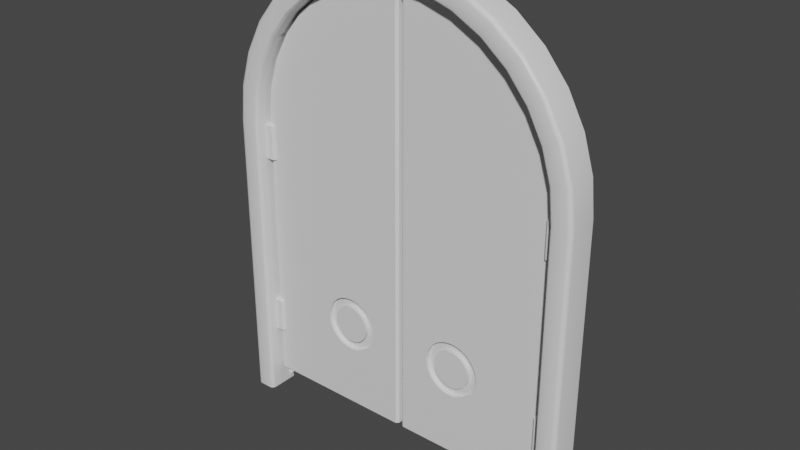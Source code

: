 # Source: TOWERDOOR-3.blend  (saved by Blender 3.4.6; exported with 4.5.12 LTS)
import bpy
from mathutils import Matrix  # noqa: F401  (used for matrix-valued properties, if any)

bpy.ops.wm.read_factory_settings(use_empty=True)
scene = bpy.context.scene
scene.name = 'Scene'

# ---- collections
col_collection = bpy.data.collections.new('Collection'); scene.collection.children.link(col_collection)

# ---- materials (node trees are filled in below, after node groups)
mat_main = bpy.data.materials.new('main')
mat_main.use_transparent_shadow = False
mat_seconddary = bpy.data.materials.new('seconddary')
mat_seconddary.use_transparent_shadow = False
mat_3rd = bpy.data.materials.new('3rd')
mat_3rd.use_transparent_shadow = False

# ---- node groups
ng_auto_smooth = bpy.data.node_groups.new('Auto Smooth', 'GeometryNodeTree')
_s = ng_auto_smooth.interface.new_socket(name='Geometry', in_out='OUTPUT', socket_type='NodeSocketGeometry')
_s = ng_auto_smooth.interface.new_socket(name='Geometry', in_out='INPUT', socket_type='NodeSocketGeometry')
_s = ng_auto_smooth.interface.new_socket(name='Angle', in_out='INPUT', socket_type='NodeSocketFloat')
_s.subtype = 'ANGLE'
_s.min_value = 0.0
_s.max_value = 3.142
ng_auto_smooth.is_modifier = True
_N = ng_auto_smooth.nodes; _L = ng_auto_smooth.links
n0 = _N.new('NodeGroupOutput'); n0.name = 'Group Output'; n0.location = (480, -100)
n1 = _N.new('NodeGroupInput'); n1.name = 'Group Input'; n1.location = (-420, -300)
n2 = _N.new('NodeGroupInput'); n2.name = 'Group Input.001'; n2.location = (-60, -100)
n3 = _N.new('GeometryNodeSetShadeSmooth'); n3.name = 'Set Shade Smooth'; n3.location = (120, -100)
n3.domain = 'EDGE'
n4 = _N.new('GeometryNodeSetShadeSmooth'); n4.name = 'Set Shade Smooth.001'; n4.location = (300, -100)
n5 = _N.new('GeometryNodeInputMeshEdgeAngle'); n5.name = 'Edge Angle'; n5.location = (-420, -220)
n6 = _N.new('GeometryNodeInputEdgeSmooth'); n6.name = 'Is Edge Smooth'; n6.location = (-60, -160)
n7 = _N.new('GeometryNodeInputShadeSmooth'); n7.name = 'Is Face Smooth'; n7.location = (-240, -340)
n8 = _N.new('FunctionNodeBooleanMath'); n8.name = 'Boolean Math'; n8.location = (-60, -220)
n9 = _N.new('FunctionNodeCompare'); n9.name = 'Compare'; n9.location = (-240, -180)
n9.operation = 'LESS_EQUAL'
_L.new(n5.outputs[0], n9.inputs[0])
_L.new(n4.outputs[0], n0.inputs[0])
_L.new(n1.outputs[1], n9.inputs[1])
_L.new(n9.outputs[0], n8.inputs[0])
_L.new(n7.outputs[0], n8.inputs[1])
_L.new(n2.outputs[0], n3.inputs[0])
_L.new(n6.outputs[0], n3.inputs[1])
_L.new(n3.outputs[0], n4.inputs[0])
_L.new(n8.outputs[0], n3.inputs[2])
n0.is_active_output = True

# ---- material node trees
mat_main.use_nodes = True; mat_main.node_tree.nodes.clear()
_N = mat_main.node_tree.nodes; _L = mat_main.node_tree.links
n0 = _N.new('ShaderNodeBsdfPrincipled'); n0.name = 'Principled BSDF'; n0.location = (10, 300)
n0.distribution = 'GGX'
n0.subsurface_method = 'RANDOM_WALK_SKIN'
n0.inputs[3].default_value = 1.45
n0.inputs[27].default_value = (0.0, 0.0, 0.0, 1.0)
n0.inputs[28].default_value = 1.0
n1 = _N.new('ShaderNodeOutputMaterial'); n1.name = 'Material Output'; n1.location = (300, 300)
_L.new(n0.outputs[0], n1.inputs[0])
n1.is_active_output = True
mat_seconddary.use_nodes = True; mat_seconddary.node_tree.nodes.clear()
_N = mat_seconddary.node_tree.nodes; _L = mat_seconddary.node_tree.links
n0 = _N.new('ShaderNodeBsdfPrincipled'); n0.name = 'Principled BSDF'; n0.location = (10, 300)
n0.distribution = 'GGX'
n0.subsurface_method = 'RANDOM_WALK_SKIN'
n0.inputs[3].default_value = 1.45
n0.inputs[27].default_value = (0.0, 0.0, 0.0, 1.0)
n0.inputs[28].default_value = 1.0
n1 = _N.new('ShaderNodeOutputMaterial'); n1.name = 'Material Output'; n1.location = (300, 300)
_L.new(n0.outputs[0], n1.inputs[0])
n1.is_active_output = True
mat_3rd.use_nodes = True; mat_3rd.node_tree.nodes.clear()
_N = mat_3rd.node_tree.nodes; _L = mat_3rd.node_tree.links
n0 = _N.new('ShaderNodeBsdfPrincipled'); n0.name = 'Principled BSDF'; n0.location = (10, 300)
n0.distribution = 'GGX'
n0.subsurface_method = 'RANDOM_WALK_SKIN'
n0.inputs[3].default_value = 1.45
n0.inputs[27].default_value = (0.0, 0.0, 0.0, 1.0)
n0.inputs[28].default_value = 1.0
n1 = _N.new('ShaderNodeOutputMaterial'); n1.name = 'Material Output'; n1.location = (300, 300)
_L.new(n0.outputs[0], n1.inputs[0])
n1.is_active_output = True

# ---- world
world_world = bpy.data.worlds.new('World'); scene.world = world_world
world_world.use_nodes = True; world_world.node_tree.nodes.clear()
_N = world_world.node_tree.nodes; _L = world_world.node_tree.links
n0 = _N.new('ShaderNodeOutputWorld'); n0.name = 'World Output'; n0.location = (300, 300)
n1 = _N.new('ShaderNodeBackground'); n1.name = 'Background'; n1.location = (10, 300)
n1.inputs[0].default_value = (0.05088, 0.05088, 0.05088, 1.0)
_L.new(n1.outputs[0], n0.inputs[0])
n0.is_active_output = True
world_world.color = (0.05088, 0.05088, 0.05088)
world_world.use_sun_shadow = False
world_world.sun_shadow_jitter_overblur = 0.0

# ---- meshes
me_cylinder_003 = bpy.data.meshes.new('Cylinder.003')
me_cylinder_003.from_pydata([(-0.7635, 0.03984, 1.325), (-0.01301, 0.03984, 2.089), (-0.8462, 0.03984, 1.493), (-0.8628, 0.03984, 1.325), (-0.7971, 0.03984, 1.655), (-0.7174, 0.03984, 1.804), (-0.6101, 0.03984, 1.935), (-0.4794, 0.03984, 2.043), (-0.3302, 0.03984, 2.122), (-0.8628, 0.03984, -0.09058), (-0.1683, 0.03984, 2.171), (-0.01301, 0.03984, 2.188), (-0.7488, 0.03984, 1.474), (-0.7054, 0.03984, 1.617), (-0.6348, 0.03984, 1.749), (-0.5399, 0.03984, 1.865), (-0.4242, 0.03984, 1.96), (-0.2922, 0.03984, 2.031), (-0.764, 0.03984, -0.09046), (-0.149, 0.03984, 2.074), (-0.7837, -0.1078, 1.325), (-0.7635, -0.08762, 1.325), (-0.7736, -0.1051, 1.325), (-0.7662, -0.09769, 1.325), (-0.01301, -0.1078, 2.109), (-0.01301, -0.08762, 2.089), (-0.01301, -0.1051, 2.099), (-0.01301, -0.09769, 2.091), (-0.8264, -0.1078, 1.49), (-0.8462, -0.08762, 1.493), (-0.8363, -0.1051, 1.491), (-0.8436, -0.09769, 1.493), (-0.8426, -0.1078, 1.325), (-0.8628, -0.08762, 1.325), (-0.8527, -0.1051, 1.325), (-0.8601, -0.09769, 1.325), (-0.7784, -0.1078, 1.648), (-0.7971, -0.08762, 1.655), (-0.7878, -0.1051, 1.651), (-0.7946, -0.09769, 1.654), (-0.7174, -0.08762, 1.804), (-0.7006, -0.1078, 1.793), (-0.7152, -0.09769, 1.803), (-0.709, -0.1051, 1.799), (-0.5958, -0.1078, 1.921), (-0.6101, -0.08762, 1.935), (-0.603, -0.1051, 1.928), (-0.6082, -0.09769, 1.933), (-0.4681, -0.1078, 2.026), (-0.4794, -0.08762, 2.043), (-0.4737, -0.1051, 2.034), (-0.4779, -0.09769, 2.04), (-0.3224, -0.1078, 2.104), (-0.3302, -0.08762, 2.122), (-0.3263, -0.1051, 2.113), (-0.3292, -0.09769, 2.12), (-0.8426, -0.1078, -0.09046), (-0.8628, -0.08762, -0.09047), (-0.8527, -0.1051, -0.09046), (-0.8601, -0.09769, -0.09046), (-0.1644, -0.1078, 2.152), (-0.1683, -0.08762, 2.171), (-0.1664, -0.1051, 2.161), (-0.1678, -0.09769, 2.169), (-0.01301, -0.08762, 2.188), (-0.01301, -0.1078, 2.168), (-0.01301, -0.09769, 2.185), (-0.01301, -0.1051, 2.178), (-0.7488, -0.08762, 1.474), (-0.7687, -0.1078, 1.478), (-0.7515, -0.09769, 1.475), (-0.7588, -0.1051, 1.476), (-0.7054, -0.08762, 1.617), (-0.7241, -0.1078, 1.625), (-0.7079, -0.09769, 1.618), (-0.7147, -0.1051, 1.621), (-0.6348, -0.08762, 1.749), (-0.6517, -0.1078, 1.761), (-0.6371, -0.09769, 1.751), (-0.6433, -0.1051, 1.755), (-0.5542, -0.1078, 1.879), (-0.5399, -0.08762, 1.865), (-0.547, -0.1051, 1.872), (-0.5418, -0.09769, 1.867), (-0.4242, -0.08762, 1.96), (-0.4354, -0.1078, 1.977), (-0.4257, -0.09769, 1.962), (-0.4298, -0.1051, 1.968), (-0.2922, -0.08762, 2.031), (-0.2999, -0.1078, 2.049), (-0.2932, -0.09769, 2.033), (-0.2961, -0.1051, 2.04), (-0.764, -0.08762, -0.09046), (-0.7842, -0.1078, -0.09046), (-0.7667, -0.09769, -0.09046), (-0.7741, -0.1051, -0.09046), (-0.149, -0.08762, 2.074), (-0.1529, -0.1078, 2.094), (-0.1495, -0.09769, 2.077), (-0.1509, -0.1051, 2.084), (-0.8357, -0.05539, 0.2445), (-0.8357, -0.05539, 0.4064), (-0.8357, -0.01139, 0.2445), (-0.8357, -0.01139, 0.4064), (-0.8357, -0.05539, 1.309), (-0.8357, -0.05539, 1.147), (-0.7168, -0.01139, 0.2445), (-0.7168, -0.01139, 0.4064), (-0.7168, -0.04542, 0.2445), (-0.7268, -0.05539, 0.2445), (-0.7268, -0.05539, 0.4064), (-0.7168, -0.04542, 0.4064), (-0.8357, -0.01139, 1.147), (-0.8357, -0.01139, 1.309), (-0.7168, -0.01139, 1.147), (-0.7168, -0.01139, 1.309), (-0.7168, -0.04542, 1.147), (-0.7268, -0.05539, 1.147), (-0.7268, -0.05539, 1.309), (-0.7168, -0.04542, 1.309), (0.7635, 0.03984, 1.325), (0.01301, 0.03984, 2.089), (0.8462, 0.03984, 1.493), (0.8628, 0.03984, 1.325), (0.7971, 0.03984, 1.655), (0.7174, 0.03984, 1.804), (0.6101, 0.03984, 1.935), (0.4794, 0.03984, 2.043), (0.3302, 0.03984, 2.122), (0.8628, 0.03984, -0.09058), (0.1683, 0.03984, 2.171), (0.01301, 0.03984, 2.188), (0.7488, 0.03984, 1.474), (0.7054, 0.03984, 1.617), (0.6348, 0.03984, 1.749), (0.5399, 0.03984, 1.865), (0.4242, 0.03984, 1.96), (0.2922, 0.03984, 2.031), (0.764, 0.03984, -0.09046), (0.149, 0.03984, 2.074), (0.7837, -0.1078, 1.325), (0.7635, -0.08762, 1.325), (0.7736, -0.1051, 1.325), (0.7662, -0.09769, 1.325), (0.01301, -0.1078, 2.109), (0.01301, -0.08762, 2.089), (0.01301, -0.1051, 2.099), (0.01301, -0.09769, 2.091), (0.8264, -0.1078, 1.49), (0.8462, -0.08762, 1.493), (0.8363, -0.1051, 1.491), (0.8436, -0.09769, 1.493), (0.8426, -0.1078, 1.325), (0.8628, -0.08762, 1.325), (0.8527, -0.1051, 1.325), (0.8601, -0.09769, 1.325), (0.7784, -0.1078, 1.648), (0.7971, -0.08762, 1.655), (0.7878, -0.1051, 1.651), (0.7946, -0.09769, 1.654), (0.7174, -0.08762, 1.804), (0.7006, -0.1078, 1.793), (0.7152, -0.09769, 1.803), (0.709, -0.1051, 1.799), (0.5958, -0.1078, 1.921), (0.6101, -0.08762, 1.935), (0.603, -0.1051, 1.928), (0.6082, -0.09769, 1.933), (0.4681, -0.1078, 2.026), (0.4794, -0.08762, 2.043), (0.4737, -0.1051, 2.034), (0.4779, -0.09769, 2.04), (0.3224, -0.1078, 2.104), (0.3302, -0.08762, 2.122), (0.3263, -0.1051, 2.113), (0.3292, -0.09769, 2.12), (0.8426, -0.1078, -0.09046), (0.8628, -0.08762, -0.09047), (0.8527, -0.1051, -0.09046), (0.8601, -0.09769, -0.09046), (0.1644, -0.1078, 2.152), (0.1683, -0.08762, 2.171), (0.1664, -0.1051, 2.161), (0.1678, -0.09769, 2.169), (0.01301, -0.08762, 2.188), (0.01301, -0.1078, 2.168), (0.01301, -0.09769, 2.185), (0.01301, -0.1051, 2.178), (0.7488, -0.08762, 1.474), (0.7687, -0.1078, 1.478), (0.7515, -0.09769, 1.475), (0.7588, -0.1051, 1.476), (0.7054, -0.08762, 1.617), (0.7241, -0.1078, 1.625), (0.7079, -0.09769, 1.618), (0.7147, -0.1051, 1.621), (0.6348, -0.08762, 1.749), (0.6517, -0.1078, 1.761), (0.6371, -0.09769, 1.751), (0.6433, -0.1051, 1.755), (0.5542, -0.1078, 1.879), (0.5399, -0.08762, 1.865), (0.547, -0.1051, 1.872), (0.5418, -0.09769, 1.867), (0.4242, -0.08762, 1.96), (0.4354, -0.1078, 1.977), (0.4257, -0.09769, 1.962), (0.4298, -0.1051, 1.968), (0.2922, -0.08762, 2.031), (0.2999, -0.1078, 2.049), (0.2932, -0.09769, 2.033), (0.2961, -0.1051, 2.04), (0.764, -0.08762, -0.09046), (0.7842, -0.1078, -0.09046), (0.7667, -0.09769, -0.09046), (0.7741, -0.1051, -0.09046), (0.149, -0.08762, 2.074), (0.1529, -0.1078, 2.094), (0.1495, -0.09769, 2.077), (0.1509, -0.1051, 2.084), (0.8357, -0.05539, 0.2445), (0.8357, -0.05539, 0.4064), (0.8357, -0.01139, 0.2445), (0.8357, -0.01139, 0.4064), (0.8357, -0.05539, 1.309), (0.8357, -0.05539, 1.147), (0.7168, -0.01139, 0.2445), (0.7168, -0.01139, 0.4064), (0.7168, -0.04542, 0.2445), (0.7268, -0.05539, 0.2445), (0.7268, -0.05539, 0.4064), (0.7168, -0.04542, 0.4064), (0.8357, -0.01139, 1.147), (0.8357, -0.01139, 1.309), (0.7168, -0.01139, 1.147), (0.7168, -0.01139, 1.309), (0.7168, -0.04542, 1.147), (0.7268, -0.05539, 1.147), (0.7268, -0.05539, 1.309), (0.7168, -0.04542, 1.309)], [], [(0, 3, 2, 12), (12, 2, 4, 13), (13, 4, 5, 14), (14, 5, 6, 15), (15, 6, 7, 16), (16, 7, 8, 17), (18, 9, 3, 0), (17, 8, 10, 19), (19, 10, 11, 1), (18, 0, 21, 92), (3, 9, 57, 33), (5, 4, 37, 40), (7, 6, 45, 49), (8, 7, 49, 53), (10, 8, 53, 61), (20, 69, 28, 32), (9, 18, 92, 94, 95, 93, 56, 58, 59, 57), (19, 1, 25, 96), (4, 2, 29, 37), (69, 73, 36, 28), (97, 24, 65, 60), (6, 5, 40, 45), (77, 80, 44, 41), (80, 85, 48, 44), (85, 89, 52, 48), (73, 77, 41, 36), (89, 97, 60, 52), (1, 11, 64, 66, 67, 65, 24, 26, 27, 25), (2, 3, 33, 29), (13, 14, 76, 72), (14, 15, 81, 76), (15, 16, 84, 81), (16, 17, 88, 84), (17, 19, 96, 88), (11, 10, 61, 64), (0, 12, 68, 21), (12, 13, 72, 68), (41, 44, 46, 43), (43, 46, 47, 42), (42, 47, 45, 40), (44, 48, 50, 46), (46, 50, 51, 47), (47, 51, 49, 45), (48, 52, 54, 50), (50, 54, 55, 51), (51, 55, 53, 49), (33, 57, 59, 35), (35, 59, 58, 34), (34, 58, 56, 32), (52, 60, 62, 54), (54, 62, 63, 55), (55, 63, 61, 53), (21, 68, 70, 23), (23, 70, 71, 22), (22, 71, 69, 20), (68, 72, 74, 70), (70, 74, 75, 71), (71, 75, 73, 69), (72, 76, 78, 74), (74, 78, 79, 75), (75, 79, 77, 73), (81, 84, 86, 83), (83, 86, 87, 82), (82, 87, 85, 80), (84, 88, 90, 86), (86, 90, 91, 87), (87, 91, 89, 85), (88, 96, 98, 90), (90, 98, 99, 91), (91, 99, 97, 89), (76, 81, 83, 78), (78, 83, 82, 79), (79, 82, 80, 77), (29, 33, 35, 31), (31, 35, 34, 30), (30, 34, 32, 28), (28, 36, 38, 30), (30, 38, 39, 31), (31, 39, 37, 29), (36, 41, 43, 38), (38, 43, 42, 39), (39, 42, 40, 37), (24, 97, 99, 26), (26, 99, 98, 27), (27, 98, 96, 25), (20, 93, 95, 22), (22, 95, 94, 23), (23, 94, 92, 21), (60, 65, 67, 62), (62, 67, 66, 63), (63, 66, 64, 61), (93, 20, 32, 56), (100, 101, 103, 102), (102, 103, 107, 106), (109, 110, 101, 100), (107, 103, 101, 110, 111), (106, 107, 111, 108), (105, 104, 113, 112), (110, 109, 108, 111), (102, 106, 108, 109, 100), (112, 113, 115, 114), (117, 118, 104, 105), (115, 113, 104, 118, 119), (114, 115, 119, 116), (118, 117, 116, 119), (112, 114, 116, 117, 105), (120, 132, 122, 123), (132, 133, 124, 122), (133, 134, 125, 124), (134, 135, 126, 125), (135, 136, 127, 126), (136, 137, 128, 127), (138, 120, 123, 129), (137, 139, 130, 128), (139, 121, 131, 130), (138, 212, 141, 120), (123, 153, 177, 129), (125, 160, 157, 124), (127, 169, 165, 126), (128, 173, 169, 127), (130, 181, 173, 128), (140, 152, 148, 189), (129, 177, 179, 178, 176, 213, 215, 214, 212, 138), (139, 216, 145, 121), (124, 157, 149, 122), (189, 148, 156, 193), (217, 180, 185, 144), (126, 165, 160, 125), (197, 161, 164, 200), (200, 164, 168, 205), (205, 168, 172, 209), (193, 156, 161, 197), (209, 172, 180, 217), (121, 145, 147, 146, 144, 185, 187, 186, 184, 131), (122, 149, 153, 123), (133, 192, 196, 134), (134, 196, 201, 135), (135, 201, 204, 136), (136, 204, 208, 137), (137, 208, 216, 139), (131, 184, 181, 130), (120, 141, 188, 132), (132, 188, 192, 133), (161, 163, 166, 164), (163, 162, 167, 166), (162, 160, 165, 167), (164, 166, 170, 168), (166, 167, 171, 170), (167, 165, 169, 171), (168, 170, 174, 172), (170, 171, 175, 174), (171, 169, 173, 175), (153, 155, 179, 177), (155, 154, 178, 179), (154, 152, 176, 178), (172, 174, 182, 180), (174, 175, 183, 182), (175, 173, 181, 183), (141, 143, 190, 188), (143, 142, 191, 190), (142, 140, 189, 191), (188, 190, 194, 192), (190, 191, 195, 194), (191, 189, 193, 195), (192, 194, 198, 196), (194, 195, 199, 198), (195, 193, 197, 199), (201, 203, 206, 204), (203, 202, 207, 206), (202, 200, 205, 207), (204, 206, 210, 208), (206, 207, 211, 210), (207, 205, 209, 211), (208, 210, 218, 216), (210, 211, 219, 218), (211, 209, 217, 219), (196, 198, 203, 201), (198, 199, 202, 203), (199, 197, 200, 202), (149, 151, 155, 153), (151, 150, 154, 155), (150, 148, 152, 154), (148, 150, 158, 156), (150, 151, 159, 158), (151, 149, 157, 159), (156, 158, 163, 161), (158, 159, 162, 163), (159, 157, 160, 162), (144, 146, 219, 217), (146, 147, 218, 219), (147, 145, 216, 218), (140, 142, 215, 213), (142, 143, 214, 215), (143, 141, 212, 214), (180, 182, 187, 185), (182, 183, 186, 187), (183, 181, 184, 186), (213, 176, 152, 140), (220, 222, 223, 221), (222, 226, 227, 223), (229, 220, 221, 230), (227, 231, 230, 221, 223), (226, 228, 231, 227), (225, 232, 233, 224), (230, 231, 228, 229), (222, 220, 229, 228, 226), (232, 234, 235, 233), (237, 225, 224, 238), (235, 239, 238, 224, 233), (234, 236, 239, 235), (238, 239, 236, 237), (232, 225, 237, 236, 234)])
me_cylinder_003.polygons.foreach_set('use_smooth', [1, 1, 1, 1, 1, 1, 1, 1, 1, 1, 1, 1, 1, 1, 1, 1, 1, 1, 1, 1, 1, 1, 1, 1, 1, 1, 1, 1, 1, 1, 1, 1, 1, 1, 1, 1, 1, 1, 1, 1, 1, 1, 1, 1, 1, 1, 1, 1, 1, 1, 1, 1, 1, 1, 1, 1, 1, 1, 1, 1, 1, 1, 1, 1, 1, 1, 1, 1, 1, 1, 1, 1, 1, 1, 1, 1, 1, 1, 1, 1, 1, 1, 1, 1, 1, 1, 1, 1, 1, 1, 1, 1, 0, 0, 0, 0, 0, 0, 0, 0, 0, 0, 0, 0, 0, 0, 1, 1, 1, 1, 1, 1, 1, 1, 1, 1, 1, 1, 1, 1, 1, 1, 1, 1, 1, 1, 1, 1, 1, 1, 1, 1, 1, 1, 1, 1, 1, 1, 1, 1, 1, 1, 1, 1, 1, 1, 1, 1, 1, 1, 1, 1, 1, 1, 1, 1, 1, 1, 1, 1, 1, 1, 1, 1, 1, 1, 1, 1, 1, 1, 1, 1, 1, 1, 1, 1, 1, 1, 1, 1, 1, 1, 1, 1, 1, 1, 1, 1, 1, 1, 1, 1, 1, 1, 1, 1, 1, 1, 0, 0, 0, 0, 0, 0, 0, 0, 0, 0, 0, 0, 0, 0])
me_cylinder_003.polygons.foreach_set('material_index', [0, 0, 0, 0, 0, 0, 0, 0, 0, 0, 0, 0, 0, 0, 0, 0, 0, 0, 0, 0, 0, 0, 0, 0, 0, 0, 0, 0, 0, 0, 0, 0, 0, 0, 0, 0, 0, 0, 0, 0, 0, 0, 0, 0, 0, 0, 0, 0, 0, 0, 0, 0, 0, 0, 0, 0, 0, 0, 0, 0, 0, 0, 0, 0, 0, 0, 0, 0, 0, 0, 0, 0, 0, 0, 0, 0, 0, 0, 0, 0, 0, 0, 0, 0, 0, 0, 0, 0, 0, 0, 0, 0, 2, 2, 2, 2, 2, 2, 2, 2, 2, 2, 2, 2, 2, 2, 0, 0, 0, 0, 0, 0, 0, 0, 0, 0, 0, 0, 0, 0, 0, 0, 0, 0, 0, 0, 0, 0, 0, 0, 0, 0, 0, 0, 0, 0, 0, 0, 0, 0, 0, 0, 0, 0, 0, 0, 0, 0, 0, 0, 0, 0, 0, 0, 0, 0, 0, 0, 0, 0, 0, 0, 0, 0, 0, 0, 0, 0, 0, 0, 0, 0, 0, 0, 0, 0, 0, 0, 0, 0, 0, 0, 0, 0, 0, 0, 0, 0, 0, 0, 0, 0, 0, 0, 0, 0, 0, 0, 2, 2, 2, 2, 2, 2, 2, 2, 2, 2, 2, 2, 2, 2])
_uv = me_cylinder_003.uv_layers.new(name='UVMap')
_uv.uv.foreach_set('vector', [0.1492, 0.6078, 0.1084, 0.6078, 0.1152, 0.677, 0.1553, 0.669, 0.1553, 0.669, 0.1152, 0.677, 0.1354, 0.7436, 0.1731, 0.728, 0.1731, 0.728, 0.1354, 0.7436, 0.1682, 0.805, 0.2022, 0.7823, 0.2022, 0.7823, 0.1682, 0.805, 0.2123, 0.8587, 0.2412, 0.8298, 0.2412, 0.8298, 0.2123, 0.8587, 0.2661, 0.9029, 0.2888, 0.8689, 0.2888, 0.8689, 0.2661, 0.9029, 0.3275, 0.9357, 0.3431, 0.8979, 0.149, 0.02551, 0.1084, 0.02546, 0.1084, 0.6078, 0.1492, 0.6078, 0.3431, 0.8979, 0.3275, 0.9357, 0.394, 0.9559, 0.402, 0.9158, 0.402, 0.9158, 0.394, 0.9559, 0.4579, 0.9627, 0.4579, 0.9218, 0.05279, 0.03536, 0.05279, 0.5412, 0.007248, 0.5412, 0.007248, 0.03536, 0.1056, 0.479, 0.1056, 0.9848, 0.06009, 0.9848, 0.06009, 0.479, 0.1056, 0.2976, 0.1056, 0.3581, 0.06009, 0.3581, 0.06009, 0.2976, 0.1056, 0.1767, 0.1056, 0.2372, 0.06009, 0.2372, 0.06009, 0.1767, 0.1056, 0.1163, 0.1056, 0.1767, 0.06009, 0.1767, 0.06009, 0.1163, 0.1056, 0.05586, 0.1056, 0.1163, 0.06009, 0.1163, 0.06009, 0.05586, 0.1409, 0.6078, 0.1471, 0.6707, 0.1234, 0.6754, 0.1167, 0.6078, 0.05279, 4.575e-05, 0.05279, 0.03536, 0.007248, 0.03536, 0.003647, 0.03439, 0.001011, 0.03175, 4.578e-05, 0.02813, 4.578e-05, 0.007274, 0.001011, 0.00366, 0.003647, 0.001014, 0.007248, 4.58e-05, 0.05279, 0.9156, 0.05279, 0.9645, 0.007248, 0.9645, 0.007248, 0.9156, 0.1056, 0.3581, 0.1056, 0.4185, 0.06009, 0.4185, 0.06009, 0.3581, 0.1471, 0.6707, 0.1654, 0.7311, 0.1431, 0.7404, 0.1234, 0.6754, 0.4004, 0.924, 0.4579, 0.9302, 0.4579, 0.9543, 0.3957, 0.9477, 0.1056, 0.2372, 0.1056, 0.2976, 0.06009, 0.2976, 0.06009, 0.2372, 0.1952, 0.7869, 0.2353, 0.8357, 0.2182, 0.8528, 0.1751, 0.8003, 0.2353, 0.8357, 0.2842, 0.8758, 0.2707, 0.8959, 0.2182, 0.8528, 0.2842, 0.8758, 0.3399, 0.9056, 0.3307, 0.928, 0.2707, 0.8959, 0.1654, 0.7311, 0.1952, 0.7869, 0.1751, 0.8003, 0.1431, 0.7404, 0.3399, 0.9056, 0.4004, 0.924, 0.3957, 0.9477, 0.3307, 0.928, 0.05279, 0.9645, 0.05279, 1.0, 0.007248, 1.0, 0.003647, 0.999, 0.001011, 0.9963, 4.579e-05, 0.9927, 4.582e-05, 0.9717, 0.001011, 0.9681, 0.003647, 0.9654, 0.007248, 0.9645, 0.1056, 0.4185, 0.1056, 0.479, 0.06009, 0.479, 0.06009, 0.4185, 0.05279, 0.6482, 0.05279, 0.7017, 0.007248, 0.7017, 0.007248, 0.6482, 0.05279, 0.7017, 0.05279, 0.7552, 0.007248, 0.7552, 0.007248, 0.7017, 0.05279, 0.7552, 0.05279, 0.8086, 0.007248, 0.8086, 0.007248, 0.7552, 0.05279, 0.8086, 0.05279, 0.8621, 0.007248, 0.8621, 0.007248, 0.8086, 0.05279, 0.8621, 0.05279, 0.9156, 0.007248, 0.9156, 0.007248, 0.8621, 0.1056, 4.578e-05, 0.1056, 0.05586, 0.06009, 0.05586, 0.06009, 4.578e-05, 0.05279, 0.5412, 0.05279, 0.5947, 0.007248, 0.5947, 0.007248, 0.5412, 0.05279, 0.5947, 0.05279, 0.6482, 0.007248, 0.6482, 0.007248, 0.5947, 0.1751, 0.8003, 0.2182, 0.8528, 0.2121, 0.8584, 0.1685, 0.8053, 0.05288, 0.2973, 0.05288, 0.2375, 0.05648, 0.2373, 0.05648, 0.2975, 0.05648, 0.2975, 0.05648, 0.2373, 0.06009, 0.2372, 0.06009, 0.2976, 0.2182, 0.8528, 0.2707, 0.8959, 0.2658, 0.9026, 0.2126, 0.859, 0.05288, 0.2368, 0.05288, 0.1771, 0.05648, 0.1768, 0.05648, 0.2371, 0.05648, 0.2371, 0.05648, 0.1768, 0.06009, 0.1767, 0.06009, 0.2372, 0.2707, 0.8959, 0.3307, 0.928, 0.3271, 0.9355, 0.2665, 0.9031, 0.05288, 0.1764, 0.05288, 0.1167, 0.05648, 0.1164, 0.05648, 0.1767, 0.05648, 0.1767, 0.05648, 0.1164, 0.06009, 0.1163, 0.06009, 0.1767, 0.06009, 0.479, 0.06009, 0.9848, 0.05648, 0.9848, 0.05648, 0.479, 0.05648, 0.479, 0.05648, 0.9848, 0.05288, 0.9848, 0.05288, 0.479, 0.1084, 0.6078, 0.1084, 0.02551, 0.1167, 0.02551, 0.1167, 0.6078, 0.3307, 0.928, 0.3957, 0.9477, 0.3937, 0.9557, 0.3279, 0.9358, 0.05288, 0.1159, 0.05288, 0.05622, 0.05648, 0.05596, 0.05648, 0.1162, 0.05648, 0.1162, 0.05648, 0.05596, 0.06009, 0.05586, 0.06009, 0.1163, 0.007248, 0.5412, 0.007248, 0.5947, 4.578e-05, 0.5947, 4.578e-05, 0.5412, 0.1492, 0.6078, 0.1553, 0.669, 0.1512, 0.6699, 0.1451, 0.6078, 0.1451, 0.6078, 0.1512, 0.6699, 0.1471, 0.6707, 0.1409, 0.6078, 0.007248, 0.5947, 0.007248, 0.6482, 4.578e-05, 0.6482, 4.578e-05, 0.5947, 0.1553, 0.669, 0.1731, 0.728, 0.1693, 0.7296, 0.1512, 0.6699, 0.1512, 0.6699, 0.1693, 0.7296, 0.1654, 0.7311, 0.1471, 0.6707, 0.007248, 0.6482, 0.007248, 0.7017, 4.578e-05, 0.7017, 4.578e-05, 0.6482, 0.1731, 0.728, 0.2022, 0.7823, 0.1987, 0.7846, 0.1693, 0.7296, 0.1693, 0.7296, 0.1987, 0.7846, 0.1952, 0.7869, 0.1654, 0.7311, 0.007248, 0.7552, 0.007248, 0.8086, 4.578e-05, 0.8086, 4.578e-05, 0.7552, 0.2412, 0.8298, 0.2888, 0.8689, 0.2865, 0.8724, 0.2383, 0.8328, 0.2383, 0.8328, 0.2865, 0.8724, 0.2842, 0.8758, 0.2353, 0.8357, 0.007248, 0.8086, 0.007248, 0.8621, 4.578e-05, 0.8621, 4.578e-05, 0.8086, 0.2888, 0.8689, 0.3431, 0.8979, 0.3415, 0.9018, 0.2865, 0.8724, 0.2865, 0.8724, 0.3415, 0.9018, 0.3399, 0.9056, 0.2842, 0.8758, 0.007248, 0.8621, 0.007248, 0.9156, 4.578e-05, 0.9156, 4.578e-05, 0.8621, 0.3431, 0.8979, 0.402, 0.9158, 0.4012, 0.9199, 0.3415, 0.9018, 0.3415, 0.9018, 0.4012, 0.9199, 0.4004, 0.924, 0.3399, 0.9056, 0.007248, 0.7017, 0.007248, 0.7552, 4.578e-05, 0.7552, 4.578e-05, 0.7017, 0.2022, 0.7823, 0.2412, 0.8298, 0.2383, 0.8328, 0.1987, 0.7846, 0.1987, 0.7846, 0.2383, 0.8328, 0.2353, 0.8357, 0.1952, 0.7869, 0.06009, 0.4185, 0.06009, 0.479, 0.05648, 0.4789, 0.05648, 0.4186, 0.05648, 0.4186, 0.05648, 0.4789, 0.05288, 0.4786, 0.05288, 0.4189, 0.1152, 0.6766, 0.1084, 0.6082, 0.1167, 0.6078, 0.1234, 0.6754, 0.1234, 0.6754, 0.1431, 0.7404, 0.1353, 0.7432, 0.1153, 0.6774, 0.05288, 0.4182, 0.05288, 0.3584, 0.05648, 0.3582, 0.05648, 0.4184, 0.05648, 0.4184, 0.05648, 0.3582, 0.06009, 0.3581, 0.06009, 0.4185, 0.1431, 0.7404, 0.1751, 0.8003, 0.168, 0.8046, 0.1356, 0.744, 0.05288, 0.3577, 0.05288, 0.298, 0.05648, 0.2977, 0.05648, 0.358, 0.05648, 0.358, 0.05648, 0.2977, 0.06009, 0.2976, 0.06009, 0.3581, 0.4579, 0.9302, 0.4004, 0.924, 0.4012, 0.9199, 0.4579, 0.926, 0.4579, 0.926, 0.4012, 0.9199, 0.402, 0.9158, 0.4579, 0.9218, 4.584e-05, 0.9645, 4.578e-05, 0.9156, 0.007248, 0.9156, 0.007248, 0.9645, 0.1409, 0.6078, 0.1407, 0.02551, 0.1449, 0.02551, 0.1451, 0.6078, 0.1451, 0.6078, 0.1449, 0.02551, 0.149, 0.02551, 0.1492, 0.6078, 4.578e-05, 0.5412, 4.578e-05, 0.03536, 0.007248, 0.03536, 0.007248, 0.5412, 0.3957, 0.9477, 0.4579, 0.9543, 0.4575, 0.9626, 0.3944, 0.9559, 0.05288, 0.05554, 0.05288, 0.0004303, 0.05648, 0.0001488, 0.05648, 0.05577, 0.05648, 0.05577, 0.05648, 0.0001488, 0.06009, 4.578e-05, 0.06009, 0.05586, 0.1407, 0.02551, 0.1409, 0.6078, 0.1167, 0.6078, 0.1167, 0.02551, 0.375, 0.0, 0.625, 0.0, 0.625, 0.25, 0.375, 0.25, 0.375, 0.25, 0.625, 0.25, 0.625, 0.5, 0.375, 0.5, 0.375, 0.771, 0.625, 0.771, 0.625, 1.0, 0.375, 1.0, 0.625, 0.5, 0.875, 0.5, 0.875, 0.75, 0.646, 0.75, 0.625, 0.6934, 0.375, 0.5, 0.625, 0.5, 0.625, 0.6934, 0.375, 0.6934, 0.375, 0.0, 0.625, 0.0, 0.625, 0.25, 0.375, 0.25, 0.625, 0.771, 0.375, 0.771, 0.375, 0.6934, 0.625, 0.6934, 0.125, 0.5, 0.375, 0.5, 0.375, 0.6934, 0.354, 0.75, 0.125, 0.75, 0.375, 0.25, 0.625, 0.25, 0.625, 0.5, 0.375, 0.5, 0.375, 0.771, 0.625, 0.771, 0.625, 1.0, 0.375, 1.0, 0.625, 0.5, 0.875, 0.5, 0.875, 0.75, 0.646, 0.75, 0.625, 0.6934, 0.375, 0.5, 0.625, 0.5, 0.625, 0.6934, 0.375, 0.6934, 0.625, 0.771, 0.375, 0.771, 0.375, 0.6934, 0.625, 0.6934, 0.125, 0.5, 0.375, 0.5, 0.375, 0.6934, 0.354, 0.75, 0.125, 0.75, 0.8508, 0.6078, 0.8447, 0.669, 0.8848, 0.677, 0.8916, 0.6078, 0.8447, 0.669, 0.8269, 0.728, 0.8646, 0.7436, 0.8848, 0.677, 0.8269, 0.728, 0.7978, 0.7823, 0.8318, 0.805, 0.8646, 0.7436, 0.7978, 0.7823, 0.7588, 0.8298, 0.7877, 0.8587, 0.8318, 0.805, 0.7588, 0.8298, 0.7112, 0.8689, 0.7339, 0.9029, 0.7877, 0.8587, 0.7112, 0.8689, 0.6569, 0.8979, 0.6725, 0.9357, 0.7339, 0.9029, 0.851, 0.02551, 0.8508, 0.6078, 0.8916, 0.6078, 0.8916, 0.02546, 0.6569, 0.8979, 0.598, 0.9158, 0.606, 0.9559, 0.6725, 0.9357, 0.598, 0.9158, 0.5421, 0.9218, 0.5421, 0.9627, 0.606, 0.9559, 0.9472, 0.03536, 0.9928, 0.03536, 0.9928, 0.5412, 0.9472, 0.5412, 0.8944, 0.479, 0.9399, 0.479, 0.9399, 0.9848, 0.8944, 0.9848, 0.8944, 0.2976, 0.9399, 0.2976, 0.9399, 0.3581, 0.8944, 0.3581, 0.8944, 0.1767, 0.9399, 0.1767, 0.9399, 0.2372, 0.8944, 0.2372, 0.8944, 0.1163, 0.9399, 0.1163, 0.9399, 0.1767, 0.8944, 0.1767, 0.8944, 0.05586, 0.9399, 0.05586, 0.9399, 0.1163, 0.8944, 0.1163, 0.8591, 0.6078, 0.8833, 0.6078, 0.8766, 0.6754, 0.8529, 0.6707, 0.9472, 4.575e-05, 0.9928, 4.58e-05, 0.9964, 0.001014, 0.999, 0.00366, 1.0, 0.007274, 1.0, 0.02813, 0.999, 0.03175, 0.9964, 0.03439, 0.9928, 0.03536, 0.9472, 0.03536, 0.9472, 0.9156, 0.9928, 0.9156, 0.9928, 0.9645, 0.9472, 0.9645, 0.8944, 0.3581, 0.9399, 0.3581, 0.9399, 0.4185, 0.8944, 0.4185, 0.8529, 0.6707, 0.8766, 0.6754, 0.8569, 0.7404, 0.8346, 0.7311, 0.5996, 0.924, 0.6043, 0.9477, 0.5421, 0.9543, 0.5421, 0.9302, 0.8944, 0.2372, 0.9399, 0.2372, 0.9399, 0.2976, 0.8944, 0.2976, 0.8048, 0.7869, 0.8249, 0.8003, 0.7818, 0.8528, 0.7647, 0.8357, 0.7647, 0.8357, 0.7818, 0.8528, 0.7293, 0.8959, 0.7158, 0.8758, 0.7158, 0.8758, 0.7293, 0.8959, 0.6693, 0.928, 0.6601, 0.9056, 0.8346, 0.7311, 0.8569, 0.7404, 0.8249, 0.8003, 0.8048, 0.7869, 0.6601, 0.9056, 0.6693, 0.928, 0.6043, 0.9477, 0.5996, 0.924, 0.9472, 0.9645, 0.9928, 0.9645, 0.9964, 0.9654, 0.999, 0.9681, 1.0, 0.9717, 1.0, 0.9927, 0.999, 0.9963, 0.9964, 0.999, 0.9928, 1.0, 0.9472, 1.0, 0.8944, 0.4185, 0.9399, 0.4185, 0.9399, 0.479, 0.8944, 0.479, 0.9472, 0.6482, 0.9928, 0.6482, 0.9928, 0.7017, 0.9472, 0.7017, 0.9472, 0.7017, 0.9928, 0.7017, 0.9928, 0.7552, 0.9472, 0.7552, 0.9472, 0.7552, 0.9928, 0.7552, 0.9928, 0.8086, 0.9472, 0.8086, 0.9472, 0.8086, 0.9928, 0.8086, 0.9928, 0.8621, 0.9472, 0.8621, 0.9472, 0.8621, 0.9928, 0.8621, 0.9928, 0.9156, 0.9472, 0.9156, 0.8944, 4.578e-05, 0.9399, 4.578e-05, 0.9399, 0.05586, 0.8944, 0.05586, 0.9472, 0.5412, 0.9928, 0.5412, 0.9928, 0.5947, 0.9472, 0.5947, 0.9472, 0.5947, 0.9928, 0.5947, 0.9928, 0.6482, 0.9472, 0.6482, 0.8249, 0.8003, 0.8315, 0.8053, 0.7879, 0.8584, 0.7818, 0.8528, 0.9471, 0.2973, 0.9435, 0.2975, 0.9435, 0.2373, 0.9471, 0.2375, 0.9435, 0.2975, 0.9399, 0.2976, 0.9399, 0.2372, 0.9435, 0.2373, 0.7818, 0.8528, 0.7874, 0.859, 0.7342, 0.9026, 0.7293, 0.8959, 0.9471, 0.2368, 0.9435, 0.2371, 0.9435, 0.1768, 0.9471, 0.1771, 0.9435, 0.2371, 0.9399, 0.2372, 0.9399, 0.1767, 0.9435, 0.1768, 0.7293, 0.8959, 0.7335, 0.9031, 0.6729, 0.9355, 0.6693, 0.928, 0.9471, 0.1764, 0.9435, 0.1767, 0.9435, 0.1164, 0.9471, 0.1167, 0.9435, 0.1767, 0.9399, 0.1767, 0.9399, 0.1163, 0.9435, 0.1164, 0.9399, 0.479, 0.9435, 0.479, 0.9435, 0.9848, 0.9399, 0.9848, 0.9435, 0.479, 0.9471, 0.479, 0.9471, 0.9848, 0.9435, 0.9848, 0.8916, 0.6078, 0.8833, 0.6078, 0.8833, 0.02551, 0.8916, 0.02551, 0.6693, 0.928, 0.6721, 0.9358, 0.6063, 0.9557, 0.6043, 0.9477, 0.9471, 0.1159, 0.9435, 0.1162, 0.9435, 0.05596, 0.9471, 0.05622, 0.9435, 0.1162, 0.9399, 0.1163, 0.9399, 0.05586, 0.9435, 0.05596, 0.9928, 0.5412, 1.0, 0.5412, 1.0, 0.5947, 0.9928, 0.5947, 0.8508, 0.6078, 0.8549, 0.6078, 0.8488, 0.6699, 0.8447, 0.669, 0.8549, 0.6078, 0.8591, 0.6078, 0.8529, 0.6707, 0.8488, 0.6699, 0.9928, 0.5947, 1.0, 0.5947, 1.0, 0.6482, 0.9928, 0.6482, 0.8447, 0.669, 0.8488, 0.6699, 0.8307, 0.7296, 0.8269, 0.728, 0.8488, 0.6699, 0.8529, 0.6707, 0.8346, 0.7311, 0.8307, 0.7296, 0.9928, 0.6482, 1.0, 0.6482, 1.0, 0.7017, 0.9928, 0.7017, 0.8269, 0.728, 0.8307, 0.7296, 0.8013, 0.7846, 0.7978, 0.7823, 0.8307, 0.7296, 0.8346, 0.7311, 0.8048, 0.7869, 0.8013, 0.7846, 0.9928, 0.7552, 1.0, 0.7552, 1.0, 0.8086, 0.9928, 0.8086, 0.7588, 0.8298, 0.7617, 0.8328, 0.7135, 0.8724, 0.7112, 0.8689, 0.7617, 0.8328, 0.7647, 0.8357, 0.7158, 0.8758, 0.7135, 0.8724, 0.9928, 0.8086, 1.0, 0.8086, 1.0, 0.8621, 0.9928, 0.8621, 0.7112, 0.8689, 0.7135, 0.8724, 0.6585, 0.9018, 0.6569, 0.8979, 0.7135, 0.8724, 0.7158, 0.8758, 0.6601, 0.9056, 0.6585, 0.9018, 0.9928, 0.8621, 1.0, 0.8621, 1.0, 0.9156, 0.9928, 0.9156, 0.6569, 0.8979, 0.6585, 0.9018, 0.5988, 0.9199, 0.598, 0.9158, 0.6585, 0.9018, 0.6601, 0.9056, 0.5996, 0.924, 0.5988, 0.9199, 0.9928, 0.7017, 1.0, 0.7017, 1.0, 0.7552, 0.9928, 0.7552, 0.7978, 0.7823, 0.8013, 0.7846, 0.7617, 0.8328, 0.7588, 0.8298, 0.8013, 0.7846, 0.8048, 0.7869, 0.7647, 0.8357, 0.7617, 0.8328, 0.9399, 0.4185, 0.9435, 0.4186, 0.9435, 0.4789, 0.9399, 0.479, 0.9435, 0.4186, 0.9471, 0.4189, 0.9471, 0.4786, 0.9435, 0.4789, 0.8848, 0.6766, 0.8766, 0.6754, 0.8833, 0.6078, 0.8916, 0.6082, 0.8766, 0.6754, 0.8847, 0.6774, 0.8647, 0.7432, 0.8569, 0.7404, 0.9471, 0.4182, 0.9435, 0.4184, 0.9435, 0.3582, 0.9471, 0.3584, 0.9435, 0.4184, 0.9399, 0.4185, 0.9399, 0.3581, 0.9435, 0.3582, 0.8569, 0.7404, 0.8644, 0.744, 0.832, 0.8046, 0.8249, 0.8003, 0.9471, 0.3577, 0.9435, 0.358, 0.9435, 0.2977, 0.9471, 0.298, 0.9435, 0.358, 0.9399, 0.3581, 0.9399, 0.2976, 0.9435, 0.2977, 0.5421, 0.9302, 0.5421, 0.926, 0.5988, 0.9199, 0.5996, 0.924, 0.5421, 0.926, 0.5421, 0.9218, 0.598, 0.9158, 0.5988, 0.9199, 1.0, 0.9645, 0.9928, 0.9645, 0.9928, 0.9156, 1.0, 0.9156, 0.8591, 0.6078, 0.8549, 0.6078, 0.8551, 0.02551, 0.8593, 0.02551, 0.8549, 0.6078, 0.8508, 0.6078, 0.851, 0.02551, 0.8551, 0.02551, 1.0, 0.5412, 0.9928, 0.5412, 0.9928, 0.03536, 1.0, 0.03536, 0.6043, 0.9477, 0.6056, 0.9559, 0.5425, 0.9626, 0.5421, 0.9543, 0.9471, 0.05554, 0.9435, 0.05577, 0.9435, 0.0001488, 0.9471, 0.0004303, 0.9435, 0.05577, 0.9399, 0.05586, 0.9399, 4.578e-05, 0.9435, 0.0001488, 0.8593, 0.02551, 0.8833, 0.02551, 0.8833, 0.6078, 0.8591, 0.6078, 0.625, 0.0, 0.625, 0.25, 0.375, 0.25, 0.375, 0.0, 0.625, 0.25, 0.625, 0.5, 0.375, 0.5, 0.375, 0.25, 0.625, 0.771, 0.625, 1.0, 0.375, 1.0, 0.375, 0.771, 0.375, 0.5, 0.375, 0.6934, 0.354, 0.75, 0.125, 0.75, 0.125, 0.5, 0.625, 0.5, 0.625, 0.6934, 0.375, 0.6934, 0.375, 0.5, 0.625, 0.0, 0.625, 0.25, 0.375, 0.25, 0.375, 0.0, 0.375, 0.771, 0.375, 0.6934, 0.625, 0.6934, 0.625, 0.771, 0.875, 0.5, 0.875, 0.75, 0.646, 0.75, 0.625, 0.6934, 0.625, 0.5, 0.625, 0.25, 0.625, 0.5, 0.375, 0.5, 0.375, 0.25, 0.625, 0.771, 0.625, 1.0, 0.375, 1.0, 0.375, 0.771, 0.375, 0.5, 0.375, 0.6934, 0.354, 0.75, 0.125, 0.75, 0.125, 0.5, 0.625, 0.5, 0.625, 0.6934, 0.375, 0.6934, 0.375, 0.5, 0.375, 0.771, 0.375, 0.6934, 0.625, 0.6934, 0.625, 0.771, 0.875, 0.5, 0.875, 0.75, 0.646, 0.75, 0.625, 0.6934, 0.625, 0.5])
me_cylinder_003.materials.append(mat_main)
me_cylinder_003.materials.append(mat_seconddary)
me_cylinder_003.materials.append(mat_3rd)
me_cylinder_003.update()
me_cylinder_001 = bpy.data.meshes.new('Cylinder.001')
me_cylinder_001.from_pydata([(-0.7649, 0.01692, 1.471), (-0.7205, 0.01692, 1.617), (-0.6484, 0.01692, 1.752), (-0.5515, 0.01692, 1.87), (-0.4333, 0.01692, 1.967), (-0.2984, 0.01692, 2.039), (-0.7806, 0.01692, -0.08455), (-0.1521, 0.01692, 2.084), (-0.7799, 0.01692, 1.319), (-0.01398, 0.01692, 2.099), (-2.093e-09, 0.01692, 2.099), (0.7649, 0.01692, 1.471), (0.7205, 0.01692, 1.617), (0.6484, 0.01692, 1.752), (0.5515, 0.01692, 1.87), (0.4333, 0.01692, 1.967), (0.2984, 0.01692, 2.039), (0.7806, 0.01692, -0.08455), (0.1521, 0.01692, 2.084), (0.7799, 0.01692, 1.319), (0.01398, 0.01692, 2.099), (-0.7102, 0.01692, 1.46), (-0.669, 0.01692, 1.596), (-0.6021, 0.01692, 1.721), (-0.512, 0.01692, 1.831), (-0.4023, 0.01692, 1.921), (-0.2771, 0.01692, 1.988), (-0.141, 0.01692, 2.029), (-0.7251, 0.01692, -0.02905), (-0.7244, 0.01692, 1.316), (-0.01098, 0.01692, 2.043), (-2.093e-09, 0.01692, 2.043), (0.7102, 0.01692, 1.46), (0.669, 0.01692, 1.596), (0.6021, 0.01692, 1.721), (0.512, 0.01692, 1.831), (0.4023, 0.01692, 1.921), (0.2771, 0.01692, 1.988), (0.141, 0.01692, 2.029), (0.7251, 0.01692, -0.02905), (0.7244, 0.01692, 1.316), (0.01098, 0.01692, 2.043)], [], [(21, 22, 1, 0), (22, 23, 2, 1), (23, 24, 3, 2), (24, 25, 4, 3), (25, 26, 5, 4), (26, 27, 7, 5), (29, 21, 0, 8), (28, 29, 8, 6), (27, 30, 9, 7), (30, 31, 10, 9), (33, 32, 11, 12), (34, 33, 12, 13), (35, 34, 13, 14), (36, 35, 14, 15), (37, 36, 15, 16), (38, 37, 16, 18), (32, 40, 19, 11), (40, 39, 17, 19), (41, 38, 18, 20), (31, 41, 20, 10)])
me_cylinder_001.polygons.foreach_set('use_smooth', [True] * 20)
me_cylinder_001.polygons.foreach_set('material_index', [1, 1, 1, 1, 1, 1, 1, 1, 1, 1, 1, 1, 1, 1, 1, 1, 1, 1, 1, 1])
_uv = me_cylinder_001.uv_layers.new(name='UVMap')
_uv.uv.foreach_set('vector', [0.06636, 0.2866, 0.07704, 0.3217, 0.06347, 0.3273, 0.05198, 0.2894, 0.07704, 0.3217, 0.09438, 0.3541, 0.08213, 0.3622, 0.06347, 0.3273, 0.09438, 0.3541, 0.1177, 0.3826, 0.1072, 0.3928, 0.08213, 0.3622, 0.1177, 0.3826, 0.1462, 0.4059, 0.1378, 0.4179, 0.1072, 0.3928, 0.1462, 0.4059, 0.1787, 0.4232, 0.1727, 0.4365, 0.1378, 0.4179, 0.1787, 0.4232, 0.2147, 0.4339, 0.2106, 0.448, 0.1727, 0.4365, 0.06249, 0.2495, 0.06636, 0.2866, 0.05198, 0.2894, 0.0481, 0.25, 0.003845, 0.009886, 0.06249, 0.2495, 0.0481, 0.25, 0.0, 0.0, 0.2147, 0.4339, 0.25, 0.4375, 0.25, 0.4519, 0.2106, 0.448, 0.25, 0.4375, 0.25, 0.4375, 0.25, 0.4519, 0.25, 0.4519, 0.07704, 0.3217, 0.06636, 0.2866, 0.05198, 0.2894, 0.06347, 0.3273, 0.09438, 0.3541, 0.07704, 0.3217, 0.06347, 0.3273, 0.08213, 0.3622, 0.1177, 0.3826, 0.09438, 0.3541, 0.08213, 0.3622, 0.1072, 0.3928, 0.1462, 0.4059, 0.1177, 0.3826, 0.1072, 0.3928, 0.1378, 0.4179, 0.1787, 0.4232, 0.1462, 0.4059, 0.1378, 0.4179, 0.1727, 0.4365, 0.2147, 0.4339, 0.1787, 0.4232, 0.1727, 0.4365, 0.2106, 0.448, 0.06636, 0.2866, 0.06249, 0.2495, 0.0481, 0.25, 0.05198, 0.2894, 0.06249, 0.2495, 0.003845, 0.009886, 0.0, 0.0, 0.0481, 0.25, 0.25, 0.4375, 0.2147, 0.4339, 0.2106, 0.448, 0.25, 0.4519, 0.25, 0.4375, 0.25, 0.4375, 0.25, 0.4519, 0.25, 0.4519])
me_cylinder_001.materials.append(mat_main)
me_cylinder_001.materials.append(mat_seconddary)
me_cylinder_001.update()
me_cylinder_002 = bpy.data.meshes.new('Cylinder.002')
me_cylinder_002.from_pydata([(-0.7274, 0.03984, 1.488), (-0.6852, 0.03984, 1.626), (-0.6166, 0.03984, 1.753), (-0.5244, 0.03984, 1.865), (-0.412, 0.03984, 1.956), (-0.2838, 0.03984, 2.024), (-0.7423, 0.03984, 0.01927), (-0.1447, 0.03984, 2.066), (-0.009252, 0.03984, 1.325), (-0.7416, 0.03984, 1.344), (-0.009252, 0.03984, 0.019), (-0.009393, 0.03984, 2.08), (-0.4164, 0.03984, 0.4716), (-0.419, 0.03984, 0.4457), (-0.4089, 0.03984, 0.3949), (-0.4164, 0.03984, 0.4198), (-0.3801, 0.03984, 0.3518), (-0.3966, 0.03984, 0.3719), (-0.3758, 0.03984, 0.4457), (-0.3741, 0.03984, 0.4282), (-0.3741, 0.03984, 0.4632), (-0.369, 0.03984, 0.4114), (-0.369, 0.03984, 0.48), (-0.3607, 0.03984, 0.3959), (-0.4089, 0.03984, 0.4965), (-0.3607, 0.03984, 0.4955), (-0.3966, 0.03984, 0.5195), (-0.336, 0.03984, 0.3712), (-0.336, 0.03984, 0.5202), (-0.36, 0.03984, 0.3353), (-0.3495, 0.03984, 0.3823), (-0.3495, 0.03984, 0.5091), (-0.36, 0.03984, 0.5561), (-0.3205, 0.03984, 0.3629), (-0.3205, 0.03984, 0.5285), (-0.2862, 0.03984, 0.3129), (-0.2862, 0.03984, 0.3561), (-0.3037, 0.03984, 0.3578), (-0.3037, 0.03984, 0.5336), (-0.2862, 0.03984, 0.5353), (-0.3121, 0.03984, 0.3154), (-0.3121, 0.03984, 0.576), (-0.337, 0.03984, 0.323), (-0.337, 0.03984, 0.5684), (-0.3801, 0.03984, 0.5396), (-0.2687, 0.03984, 0.3578), (-0.2687, 0.03984, 0.5336), (-0.2519, 0.03984, 0.3629), (-0.2603, 0.03984, 0.3154), (-0.2519, 0.03984, 0.5285), (-0.2603, 0.03984, 0.576), (-0.2364, 0.03984, 0.3712), (-0.2124, 0.03984, 0.3353), (-0.2228, 0.03984, 0.3823), (-0.2228, 0.03984, 0.5091), (-0.2124, 0.03984, 0.5561), (-0.2364, 0.03984, 0.5202), (-0.2353, 0.03984, 0.323), (-0.2353, 0.03984, 0.5684), (-0.2034, 0.03984, 0.48), (-0.1983, 0.03984, 0.4282), (-0.1965, 0.03984, 0.4457), (-0.2034, 0.03984, 0.4114), (-0.1983, 0.03984, 0.4632), (-0.1533, 0.03984, 0.4457), (-0.1559, 0.03984, 0.4198), (-0.1559, 0.03984, 0.4716), (-0.1757, 0.03984, 0.3719), (-0.1635, 0.03984, 0.3949), (-0.1635, 0.03984, 0.4965), (-0.1757, 0.03984, 0.5195), (-0.1922, 0.03984, 0.3518), (-0.2116, 0.03984, 0.4955), (-0.1922, 0.03984, 0.5396), (-0.2116, 0.03984, 0.3959), (-0.2862, 0.03984, 0.5785), (-0.7274, -0.03984, 1.488), (-0.6852, -0.03984, 1.626), (-0.6166, -0.03984, 1.753), (-0.5244, -0.03984, 1.865), (-0.412, -0.03984, 1.956), (-0.2838, -0.03984, 2.024), (-0.7423, -0.03984, 0.01927), (-0.1447, -0.03984, 2.066), (-0.7416, -0.03984, 1.344), (-0.4164, -0.03984, 0.4716), (-0.419, -0.03984, 0.4457), (-0.4089, -0.03984, 0.3949), (-0.4164, -0.03984, 0.4198), (-0.3801, -0.03984, 0.3518), (-0.3966, -0.03984, 0.3719), (-0.3758, -0.03984, 0.4457), (-0.3741, -0.03984, 0.4282), (-0.3741, -0.03984, 0.4632), (-0.369, -0.03984, 0.4114), (-0.369, -0.03984, 0.48), (-0.3607, -0.03984, 0.3959), (-0.4089, -0.03984, 0.4965), (-0.3607, -0.03984, 0.4955), (-0.3966, -0.03984, 0.5195), (-0.336, -0.03984, 0.3712), (-0.336, -0.03984, 0.5202), (-0.36, -0.03984, 0.3353), (-0.3495, -0.03984, 0.3823), (-0.3495, -0.03984, 0.5091), (-0.36, -0.03984, 0.5561), (-0.3205, -0.03984, 0.3629), (-0.3205, -0.03984, 0.5285), (-0.2862, -0.03984, 0.3129), (-0.2862, -0.03984, 0.3561), (-0.3037, -0.03984, 0.3578), (-0.3037, -0.03984, 0.5336), (-0.2862, -0.03984, 0.5353), (-0.3121, -0.03984, 0.3154), (-0.3121, -0.03984, 0.576), (-0.337, -0.03984, 0.323), (-0.337, -0.03984, 0.5684), (-0.3801, -0.03984, 0.5396), (-0.2687, -0.03984, 0.3578), (-0.2687, -0.03984, 0.5336), (-0.2519, -0.03984, 0.3629), (-0.2603, -0.03984, 0.3154), (-0.2519, -0.03984, 0.5285), (-0.2603, -0.03984, 0.576), (-0.2364, -0.03984, 0.3712), (-0.2124, -0.03984, 0.3353), (-0.2228, -0.03984, 0.3823), (-0.2228, -0.03984, 0.5091), (-0.2124, -0.03984, 0.5561), (-0.2364, -0.03984, 0.5202), (-0.2353, -0.03984, 0.323), (-0.2353, -0.03984, 0.5684), (-0.2034, -0.03984, 0.48), (-0.1983, -0.03984, 0.4282), (-0.1965, -0.03984, 0.4457), (-0.2034, -0.03984, 0.4114), (-0.1983, -0.03984, 0.4632), (-0.1533, -0.03984, 0.4457), (-0.1559, -0.03984, 0.4198), (-0.1559, -0.03984, 0.4716), (-0.1757, -0.03984, 0.3719), (-0.1635, -0.03984, 0.3949), (-0.1635, -0.03984, 0.4965), (-0.1757, -0.03984, 0.5195), (-0.1922, -0.03984, 0.3518), (-0.2116, -0.03984, 0.4955), (-0.1922, -0.03984, 0.5396), (-0.2116, -0.03984, 0.3959), (-0.2862, -0.03984, 0.5785), (-0.009252, -0.02788, 1.325), (-0.02121, -0.03984, 1.325), (-0.009252, -0.02788, 0.019), (-0.02121, -0.03984, 0.03312), (-0.02121, -0.03984, 0.01901), (-0.02135, -0.03984, 2.079), (-0.009393, -0.02788, 2.08), (-0.461, -0.01842, 0.2821), (-0.117, -0.01842, 0.2821), (-0.461, -0.01842, 0.5981), (-0.117, -0.01842, 0.5981)], [], [(48, 57, 52, 71, 67, 68, 65, 64, 66, 69, 70, 73, 55, 58, 50, 75, 41, 43, 32, 44, 26, 24, 12, 13, 15, 14, 17, 16, 29, 42, 6, 9, 8, 10), (42, 40, 35, 48, 10, 6), (20, 22, 25, 31, 28, 34, 38, 39, 46, 49, 56, 54, 72, 59, 63, 61, 60, 62, 74, 53, 51, 47, 45, 36, 37, 33, 27, 30, 23, 21, 19, 18), (11, 8, 9, 0, 1, 2, 3, 4, 5, 7), (10, 8, 149, 151), (11, 7, 83, 154, 155), (93, 91, 92, 94, 96, 103, 100, 106, 110, 109, 118, 120, 124, 126, 147, 135, 133, 134, 136, 132, 145, 127, 129, 122, 119, 112, 111, 107, 101, 104, 98, 95), (8, 11, 155, 149), (51, 53, 126, 124), (20, 18, 91, 93), (5, 4, 80, 81), (56, 49, 122, 129), (19, 21, 94, 92), (7, 5, 81, 83), (9, 6, 82, 84), (57, 48, 121, 130), (22, 20, 93, 95), (50, 58, 131, 123), (21, 23, 96, 94), (115, 82, 153, 152, 121, 108, 113), (12, 24, 97, 85), (75, 50, 123, 148), (60, 61, 134, 133), (25, 22, 95, 98), (15, 13, 86, 88), (62, 60, 133, 135), (24, 26, 99, 97), (42, 29, 102, 115), (63, 59, 132, 136), (29, 16, 89, 102), (64, 65, 138, 137), (23, 30, 103, 96), (52, 57, 130, 125), (66, 64, 137, 139), (28, 31, 104, 101), (54, 56, 129, 127), (65, 68, 141, 138), (27, 33, 106, 100), (69, 66, 139, 142), (34, 28, 101, 107), (70, 69, 142, 143), (33, 37, 110, 106), (16, 17, 90, 89), (71, 52, 125, 144), (38, 34, 107, 111), (72, 54, 127, 145), (39, 38, 111, 112), (32, 43, 116, 105), (73, 70, 143, 146), (35, 40, 113, 108), (31, 25, 98, 104), (37, 36, 109, 110), (53, 74, 147, 126), (58, 55, 128, 131), (41, 75, 148, 114), (40, 42, 115, 113), (44, 32, 105, 117), (74, 62, 135, 147), (43, 41, 114, 116), (61, 63, 136, 134), (0, 9, 84, 76), (26, 44, 117, 99), (36, 45, 118, 109), (6, 10, 151, 153, 82), (68, 67, 140, 141), (46, 39, 112, 119), (121, 152, 150, 84, 82, 115, 102, 89, 90, 87, 88, 86, 85, 97, 99, 117, 105, 116, 114, 148, 123, 131, 128, 146, 143, 142, 139, 137, 138, 141, 140, 144, 125, 130), (55, 73, 146, 128), (30, 27, 100, 103), (45, 47, 120, 118), (13, 12, 85, 86), (1, 0, 76, 77), (59, 72, 145, 132), (48, 35, 108, 121), (14, 15, 88, 87), (2, 1, 77, 78), (47, 51, 124, 120), (49, 46, 119, 122), (17, 14, 87, 90), (3, 2, 78, 79), (67, 71, 144, 140), (18, 19, 92, 91), (4, 3, 79, 80), (151, 152, 153), (150, 152, 151, 149), (149, 155, 154, 150), (154, 83, 81, 80, 79, 78, 77, 76, 84, 150), (156, 157, 159, 158)])
me_cylinder_002.polygons.foreach_set('use_smooth', [1, 1, 1, 1, 1, 1, 1, 1, 1, 1, 1, 1, 1, 1, 1, 1, 1, 1, 1, 1, 1, 1, 1, 1, 1, 1, 1, 1, 1, 1, 1, 1, 1, 1, 1, 1, 1, 1, 1, 1, 1, 1, 1, 1, 1, 1, 1, 1, 1, 1, 1, 1, 1, 1, 1, 1, 1, 1, 1, 1, 1, 1, 1, 1, 1, 1, 1, 1, 1, 1, 1, 1, 1, 1, 1, 1, 1, 1, 1, 1, 1, 1, 1, 1, 1, 1, 1, 0])
me_cylinder_002.polygons.foreach_set('material_index', [0, 0, 0, 0, 0, 0, 0, 0, 0, 0, 0, 0, 0, 0, 0, 0, 0, 0, 0, 0, 0, 0, 0, 0, 0, 0, 0, 0, 0, 0, 0, 0, 0, 0, 0, 0, 0, 0, 0, 0, 0, 0, 0, 0, 0, 0, 0, 0, 0, 0, 0, 0, 0, 0, 0, 0, 0, 0, 0, 0, 0, 0, 0, 0, 0, 0, 0, 0, 0, 0, 0, 0, 0, 0, 0, 0, 0, 0, 0, 0, 0, 0, 0, 0, 0, 0, 0, 1])
_uv = me_cylinder_002.uv_layers.new(name='UVMap')
_uv.uv.foreach_set('vector', [0.3562, 0.1925, 0.3665, 0.1956, 0.3759, 0.2006, 0.3842, 0.2074, 0.391, 0.2157, 0.3961, 0.2251, 0.3992, 0.2354, 0.4002, 0.246, 0.3992, 0.2567, 0.3961, 0.267, 0.391, 0.2764, 0.3842, 0.2847, 0.3759, 0.2915, 0.3665, 0.2965, 0.3562, 0.2996, 0.3456, 0.3007, 0.3349, 0.2996, 0.3247, 0.2965, 0.3152, 0.2915, 0.3069, 0.2847, 0.3002, 0.2764, 0.2951, 0.267, 0.292, 0.2567, 0.2909, 0.246, 0.292, 0.2354, 0.2951, 0.2251, 0.3002, 0.2157, 0.3069, 0.2074, 0.3152, 0.2006, 0.3247, 0.1956, 0.1645, 0.07053, 0.1647, 0.6078, 0.4606, 0.6078, 0.4606, 0.07053, 0.3247, 0.1956, 0.3349, 0.1925, 0.3456, 0.1914, 0.3562, 0.1925, 0.4606, 0.07053, 0.1645, 0.07053, 0.3094, 0.2532, 0.3115, 0.2602, 0.3149, 0.2665, 0.3195, 0.2721, 0.3251, 0.2767, 0.3315, 0.2801, 0.3384, 0.2822, 0.3456, 0.2829, 0.3528, 0.2822, 0.3597, 0.2801, 0.3661, 0.2767, 0.3716, 0.2721, 0.3762, 0.2665, 0.3796, 0.2602, 0.3817, 0.2532, 0.3824, 0.246, 0.3817, 0.2389, 0.3796, 0.2319, 0.3762, 0.2256, 0.3716, 0.22, 0.3661, 0.2154, 0.3597, 0.212, 0.3528, 0.2099, 0.3456, 0.2092, 0.3384, 0.2099, 0.3315, 0.212, 0.3251, 0.2154, 0.3195, 0.22, 0.3149, 0.2256, 0.3115, 0.2319, 0.3094, 0.2389, 0.3087, 0.246, 0.4606, 0.9063, 0.4606, 0.6078, 0.1647, 0.6078, 0.1705, 0.666, 0.1875, 0.722, 0.215, 0.7736, 0.2522, 0.8189, 0.2974, 0.856, 0.349, 0.8836, 0.405, 0.9006, 0.4606, 0.07053, 0.4606, 0.6078, 0.4606, 0.6078, 0.4606, 0.07053, 0.4606, 0.9063, 0.405, 0.9006, 0.405, 0.9006, 0.4557, 0.9058, 0.4606, 0.9063, 0.3094, 0.2532, 0.3087, 0.246, 0.3094, 0.2389, 0.3115, 0.2319, 0.3149, 0.2256, 0.3195, 0.22, 0.3251, 0.2154, 0.3315, 0.212, 0.3384, 0.2099, 0.3456, 0.2092, 0.3528, 0.2099, 0.3597, 0.212, 0.3661, 0.2154, 0.3716, 0.22, 0.3762, 0.2256, 0.3796, 0.2319, 0.3817, 0.2389, 0.3824, 0.246, 0.3817, 0.2532, 0.3796, 0.2602, 0.3762, 0.2665, 0.3716, 0.2721, 0.3661, 0.2767, 0.3597, 0.2801, 0.3528, 0.2822, 0.3456, 0.2829, 0.3384, 0.2822, 0.3315, 0.2801, 0.3251, 0.2767, 0.3195, 0.2721, 0.3149, 0.2665, 0.3115, 0.2602, 0.4606, 0.6078, 0.4606, 0.9063, 0.4606, 0.9063, 0.4606, 0.6078, 0.3661, 0.2154, 0.3716, 0.22, 0.3716, 0.22, 0.3661, 0.2154, 0.3094, 0.2532, 0.3087, 0.246, 0.3087, 0.246, 0.3094, 0.2532, 0.349, 0.8836, 0.2974, 0.856, 0.2974, 0.856, 0.349, 0.8836, 0.3661, 0.2767, 0.3597, 0.2801, 0.3597, 0.2801, 0.3661, 0.2767, 0.3094, 0.2389, 0.3115, 0.2319, 0.3115, 0.2319, 0.3094, 0.2389, 0.405, 0.9006, 0.349, 0.8836, 0.349, 0.8836, 0.405, 0.9006, 0.1647, 0.6078, 0.1645, 0.07053, 0.1645, 0.07053, 0.1647, 0.6078, 0.3665, 0.1956, 0.3562, 0.1925, 0.3562, 0.1925, 0.3665, 0.1956, 0.3115, 0.2602, 0.3094, 0.2532, 0.3094, 0.2532, 0.3115, 0.2602, 0.3562, 0.2996, 0.3665, 0.2965, 0.3665, 0.2965, 0.3562, 0.2996, 0.3115, 0.2319, 0.3149, 0.2256, 0.3149, 0.2256, 0.3115, 0.2319, 0.3247, 0.1956, 0.1645, 0.07053, 0.4558, 0.07053, 0.4557, 0.07634, 0.3562, 0.1925, 0.3456, 0.1914, 0.3349, 0.1925, 0.292, 0.2567, 0.2951, 0.267, 0.2951, 0.267, 0.292, 0.2567, 0.3456, 0.3007, 0.3562, 0.2996, 0.3562, 0.2996, 0.3456, 0.3007, 0.3817, 0.2389, 0.3824, 0.246, 0.3824, 0.246, 0.3817, 0.2389, 0.3149, 0.2665, 0.3115, 0.2602, 0.3115, 0.2602, 0.3149, 0.2665, 0.292, 0.2354, 0.2909, 0.246, 0.2909, 0.246, 0.292, 0.2354, 0.3796, 0.2319, 0.3817, 0.2389, 0.3817, 0.2389, 0.3796, 0.2319, 0.2951, 0.267, 0.3002, 0.2764, 0.3002, 0.2764, 0.2951, 0.267, 0.3247, 0.1956, 0.3152, 0.2006, 0.3152, 0.2006, 0.3247, 0.1956, 0.3817, 0.2532, 0.3796, 0.2602, 0.3796, 0.2602, 0.3817, 0.2532, 0.3152, 0.2006, 0.3069, 0.2074, 0.3069, 0.2074, 0.3152, 0.2006, 0.4002, 0.246, 0.3992, 0.2354, 0.3992, 0.2354, 0.4002, 0.246, 0.3149, 0.2256, 0.3195, 0.22, 0.3195, 0.22, 0.3149, 0.2256, 0.3759, 0.2006, 0.3665, 0.1956, 0.3665, 0.1956, 0.3759, 0.2006, 0.3992, 0.2567, 0.4002, 0.246, 0.4002, 0.246, 0.3992, 0.2567, 0.3251, 0.2767, 0.3195, 0.2721, 0.3195, 0.2721, 0.3251, 0.2767, 0.3716, 0.2721, 0.3661, 0.2767, 0.3661, 0.2767, 0.3716, 0.2721, 0.3992, 0.2354, 0.3961, 0.2251, 0.3961, 0.2251, 0.3992, 0.2354, 0.3251, 0.2154, 0.3315, 0.212, 0.3315, 0.212, 0.3251, 0.2154, 0.3961, 0.267, 0.3992, 0.2567, 0.3992, 0.2567, 0.3961, 0.267, 0.3315, 0.2801, 0.3251, 0.2767, 0.3251, 0.2767, 0.3315, 0.2801, 0.391, 0.2764, 0.3961, 0.267, 0.3961, 0.267, 0.391, 0.2764, 0.3315, 0.212, 0.3384, 0.2099, 0.3384, 0.2099, 0.3315, 0.212, 0.3069, 0.2074, 0.3002, 0.2157, 0.3002, 0.2157, 0.3069, 0.2074, 0.3842, 0.2074, 0.3759, 0.2006, 0.3759, 0.2006, 0.3842, 0.2074, 0.3384, 0.2822, 0.3315, 0.2801, 0.3315, 0.2801, 0.3384, 0.2822, 0.3762, 0.2665, 0.3716, 0.2721, 0.3716, 0.2721, 0.3762, 0.2665, 0.3456, 0.2829, 0.3384, 0.2822, 0.3384, 0.2822, 0.3456, 0.2829, 0.3152, 0.2915, 0.3247, 0.2965, 0.3247, 0.2965, 0.3152, 0.2915, 0.3842, 0.2847, 0.391, 0.2764, 0.391, 0.2764, 0.3842, 0.2847, 0.3456, 0.1914, 0.3349, 0.1925, 0.3349, 0.1925, 0.3456, 0.1914, 0.3195, 0.2721, 0.3149, 0.2665, 0.3149, 0.2665, 0.3195, 0.2721, 0.3384, 0.2099, 0.3456, 0.2092, 0.3456, 0.2092, 0.3384, 0.2099, 0.3716, 0.22, 0.3762, 0.2256, 0.3762, 0.2256, 0.3716, 0.22, 0.3665, 0.2965, 0.3759, 0.2915, 0.3759, 0.2915, 0.3665, 0.2965, 0.3349, 0.2996, 0.3456, 0.3007, 0.3456, 0.3007, 0.3349, 0.2996, 0.3349, 0.1925, 0.3247, 0.1956, 0.3247, 0.1956, 0.3349, 0.1925, 0.3069, 0.2847, 0.3152, 0.2915, 0.3152, 0.2915, 0.3069, 0.2847, 0.3762, 0.2256, 0.3796, 0.2319, 0.3796, 0.2319, 0.3762, 0.2256, 0.3247, 0.2965, 0.3349, 0.2996, 0.3349, 0.2996, 0.3247, 0.2965, 0.3824, 0.246, 0.3817, 0.2532, 0.3817, 0.2532, 0.3824, 0.246, 0.1705, 0.666, 0.1647, 0.6078, 0.1647, 0.6078, 0.1705, 0.666, 0.3002, 0.2764, 0.3069, 0.2847, 0.3069, 0.2847, 0.3002, 0.2764, 0.3456, 0.2092, 0.3528, 0.2099, 0.3528, 0.2099, 0.3456, 0.2092, 0.1645, 0.07053, 0.4606, 0.07053, 0.4606, 0.07053, 0.4558, 0.07053, 0.1645, 0.07053, 0.3961, 0.2251, 0.391, 0.2157, 0.391, 0.2157, 0.3961, 0.2251, 0.3528, 0.2822, 0.3456, 0.2829, 0.3456, 0.2829, 0.3528, 0.2822, 0.3562, 0.1925, 0.4557, 0.07634, 0.4558, 0.6078, 0.1647, 0.6078, 0.1645, 0.07053, 0.3247, 0.1956, 0.3152, 0.2006, 0.3069, 0.2074, 0.3002, 0.2157, 0.2951, 0.2251, 0.292, 0.2354, 0.2909, 0.246, 0.292, 0.2567, 0.2951, 0.267, 0.3002, 0.2764, 0.3069, 0.2847, 0.3152, 0.2915, 0.3247, 0.2965, 0.3349, 0.2996, 0.3456, 0.3007, 0.3562, 0.2996, 0.3665, 0.2965, 0.3759, 0.2915, 0.3842, 0.2847, 0.391, 0.2764, 0.3961, 0.267, 0.3992, 0.2567, 0.4002, 0.246, 0.3992, 0.2354, 0.3961, 0.2251, 0.391, 0.2157, 0.3842, 0.2074, 0.3759, 0.2006, 0.3665, 0.1956, 0.3759, 0.2915, 0.3842, 0.2847, 0.3842, 0.2847, 0.3759, 0.2915, 0.3195, 0.22, 0.3251, 0.2154, 0.3251, 0.2154, 0.3195, 0.22, 0.3528, 0.2099, 0.3597, 0.212, 0.3597, 0.212, 0.3528, 0.2099, 0.2909, 0.246, 0.292, 0.2567, 0.292, 0.2567, 0.2909, 0.246, 0.1875, 0.722, 0.1705, 0.666, 0.1705, 0.666, 0.1875, 0.722, 0.3796, 0.2602, 0.3762, 0.2665, 0.3762, 0.2665, 0.3796, 0.2602, 0.3562, 0.1925, 0.3456, 0.1914, 0.3456, 0.1914, 0.3562, 0.1925, 0.2951, 0.2251, 0.292, 0.2354, 0.292, 0.2354, 0.2951, 0.2251, 0.215, 0.7736, 0.1875, 0.722, 0.1875, 0.722, 0.215, 0.7736, 0.3597, 0.212, 0.3661, 0.2154, 0.3661, 0.2154, 0.3597, 0.212, 0.3597, 0.2801, 0.3528, 0.2822, 0.3528, 0.2822, 0.3597, 0.2801, 0.3002, 0.2157, 0.2951, 0.2251, 0.2951, 0.2251, 0.3002, 0.2157, 0.2522, 0.8189, 0.215, 0.7736, 0.215, 0.7736, 0.2522, 0.8189, 0.391, 0.2157, 0.3842, 0.2074, 0.3842, 0.2074, 0.391, 0.2157, 0.3087, 0.246, 0.3094, 0.2389, 0.3094, 0.2389, 0.3087, 0.246, 0.2974, 0.856, 0.2522, 0.8189, 0.2522, 0.8189, 0.2974, 0.856, 0.4606, 0.07053, 0.4606, 0.07634, 0.4558, 0.07053, 0.4558, 0.6078, 0.4557, 0.07634, 0.4606, 0.07053, 0.4606, 0.6078, 0.4606, 0.6078, 0.4606, 0.9063, 0.4557, 0.9058, 0.4558, 0.6078, 0.4557, 0.9058, 0.405, 0.9006, 0.349, 0.8836, 0.2974, 0.856, 0.2522, 0.8189, 0.215, 0.7736, 0.1875, 0.722, 0.1705, 0.666, 0.1647, 0.6078, 0.4558, 0.6078, 0.2737, 0.1787, 0.4152, 0.1787, 0.4152, 0.3087, 0.2737, 0.3087])
me_cylinder_002.materials.append(mat_main)
me_cylinder_002.materials.append(mat_seconddary)
me_cylinder_002.materials.append(mat_3rd)
me_cylinder_002.update()
me_cylinder_004 = bpy.data.meshes.new('Cylinder.004')
me_cylinder_004.from_pydata([(0.7274, 0.03984, 1.488), (0.6852, 0.03984, 1.626), (0.6166, 0.03984, 1.753), (0.5244, 0.03984, 1.865), (0.412, 0.03984, 1.956), (0.2838, 0.03984, 2.024), (0.7423, 0.03984, 0.01927), (0.1447, 0.03984, 2.066), (0.009252, 0.03984, 1.325), (0.7416, 0.03984, 1.344), (0.009252, 0.03984, 0.019), (0.009393, 0.03984, 2.08), (0.4164, 0.03984, 0.4716), (0.419, 0.03984, 0.4457), (0.4089, 0.03984, 0.3949), (0.4164, 0.03984, 0.4198), (0.3801, 0.03984, 0.3518), (0.3966, 0.03984, 0.3719), (0.3758, 0.03984, 0.4457), (0.3741, 0.03984, 0.4282), (0.3741, 0.03984, 0.4632), (0.369, 0.03984, 0.4114), (0.369, 0.03984, 0.48), (0.3607, 0.03984, 0.3959), (0.4089, 0.03984, 0.4965), (0.3607, 0.03984, 0.4955), (0.3966, 0.03984, 0.5195), (0.336, 0.03984, 0.3712), (0.336, 0.03984, 0.5202), (0.36, 0.03984, 0.3353), (0.3495, 0.03984, 0.3823), (0.3495, 0.03984, 0.5091), (0.36, 0.03984, 0.5561), (0.3205, 0.03984, 0.3629), (0.3205, 0.03984, 0.5285), (0.2862, 0.03984, 0.3129), (0.2862, 0.03984, 0.3561), (0.3037, 0.03984, 0.3578), (0.3037, 0.03984, 0.5336), (0.2862, 0.03984, 0.5353), (0.3121, 0.03984, 0.3154), (0.3121, 0.03984, 0.576), (0.337, 0.03984, 0.323), (0.337, 0.03984, 0.5684), (0.3801, 0.03984, 0.5396), (0.2687, 0.03984, 0.3578), (0.2687, 0.03984, 0.5336), (0.2519, 0.03984, 0.3629), (0.2603, 0.03984, 0.3154), (0.2519, 0.03984, 0.5285), (0.2603, 0.03984, 0.576), (0.2364, 0.03984, 0.3712), (0.2124, 0.03984, 0.3353), (0.2228, 0.03984, 0.3823), (0.2228, 0.03984, 0.5091), (0.2124, 0.03984, 0.5561), (0.2364, 0.03984, 0.5202), (0.2353, 0.03984, 0.323), (0.2353, 0.03984, 0.5684), (0.2034, 0.03984, 0.48), (0.1983, 0.03984, 0.4282), (0.1965, 0.03984, 0.4457), (0.2034, 0.03984, 0.4114), (0.1983, 0.03984, 0.4632), (0.1533, 0.03984, 0.4457), (0.1559, 0.03984, 0.4198), (0.1559, 0.03984, 0.4716), (0.1757, 0.03984, 0.3719), (0.1635, 0.03984, 0.3949), (0.1635, 0.03984, 0.4965), (0.1757, 0.03984, 0.5195), (0.1922, 0.03984, 0.3518), (0.2116, 0.03984, 0.4955), (0.1922, 0.03984, 0.5396), (0.2116, 0.03984, 0.3959), (0.2862, 0.03984, 0.5785), (0.7274, -0.03984, 1.488), (0.6852, -0.03984, 1.626), (0.6166, -0.03984, 1.753), (0.5244, -0.03984, 1.865), (0.412, -0.03984, 1.956), (0.2838, -0.03984, 2.024), (0.7423, -0.03984, 0.01927), (0.1447, -0.03984, 2.066), (0.7416, -0.03984, 1.344), (0.4164, -0.03984, 0.4716), (0.419, -0.03984, 0.4457), (0.4089, -0.03984, 0.3949), (0.4164, -0.03984, 0.4198), (0.3801, -0.03984, 0.3518), (0.3966, -0.03984, 0.3719), (0.3758, -0.03984, 0.4457), (0.3741, -0.03984, 0.4282), (0.3741, -0.03984, 0.4632), (0.369, -0.03984, 0.4114), (0.369, -0.03984, 0.48), (0.3607, -0.03984, 0.3959), (0.4089, -0.03984, 0.4965), (0.3607, -0.03984, 0.4955), (0.3966, -0.03984, 0.5195), (0.336, -0.03984, 0.3712), (0.336, -0.03984, 0.5202), (0.36, -0.03984, 0.3353), (0.3495, -0.03984, 0.3823), (0.3495, -0.03984, 0.5091), (0.36, -0.03984, 0.5561), (0.3205, -0.03984, 0.3629), (0.3205, -0.03984, 0.5285), (0.2862, -0.03984, 0.3129), (0.2862, -0.03984, 0.3561), (0.3037, -0.03984, 0.3578), (0.3037, -0.03984, 0.5336), (0.2862, -0.03984, 0.5353), (0.3121, -0.03984, 0.3154), (0.3121, -0.03984, 0.576), (0.337, -0.03984, 0.323), (0.337, -0.03984, 0.5684), (0.3801, -0.03984, 0.5396), (0.2687, -0.03984, 0.3578), (0.2687, -0.03984, 0.5336), (0.2519, -0.03984, 0.3629), (0.2603, -0.03984, 0.3154), (0.2519, -0.03984, 0.5285), (0.2603, -0.03984, 0.576), (0.2364, -0.03984, 0.3712), (0.2124, -0.03984, 0.3353), (0.2228, -0.03984, 0.3823), (0.2228, -0.03984, 0.5091), (0.2124, -0.03984, 0.5561), (0.2364, -0.03984, 0.5202), (0.2353, -0.03984, 0.323), (0.2353, -0.03984, 0.5684), (0.2034, -0.03984, 0.48), (0.1983, -0.03984, 0.4282), (0.1965, -0.03984, 0.4457), (0.2034, -0.03984, 0.4114), (0.1983, -0.03984, 0.4632), (0.1533, -0.03984, 0.4457), (0.1559, -0.03984, 0.4198), (0.1559, -0.03984, 0.4716), (0.1757, -0.03984, 0.3719), (0.1635, -0.03984, 0.3949), (0.1635, -0.03984, 0.4965), (0.1757, -0.03984, 0.5195), (0.1922, -0.03984, 0.3518), (0.2116, -0.03984, 0.4955), (0.1922, -0.03984, 0.5396), (0.2116, -0.03984, 0.3959), (0.2862, -0.03984, 0.5785), (0.009252, -0.02788, 1.325), (0.02121, -0.03984, 1.325), (0.009252, -0.02788, 0.019), (0.02121, -0.03984, 0.03312), (0.02121, -0.03984, 0.01901), (0.02135, -0.03984, 2.079), (0.009393, -0.02788, 2.08), (0.461, -0.01842, 0.2821), (0.117, -0.01842, 0.2821), (0.461, -0.01842, 0.5981), (0.117, -0.01842, 0.5981)], [], [(48, 10, 8, 9, 6, 42, 29, 16, 17, 14, 15, 13, 12, 24, 26, 44, 32, 43, 41, 75, 50, 58, 55, 73, 70, 69, 66, 64, 65, 68, 67, 71, 52, 57), (42, 6, 10, 48, 35, 40), (20, 18, 19, 21, 23, 30, 27, 33, 37, 36, 45, 47, 51, 53, 74, 62, 60, 61, 63, 59, 72, 54, 56, 49, 46, 39, 38, 34, 28, 31, 25, 22), (11, 7, 5, 4, 3, 2, 1, 0, 9, 8), (10, 151, 149, 8), (11, 155, 154, 83, 7), (93, 95, 98, 104, 101, 107, 111, 112, 119, 122, 129, 127, 145, 132, 136, 134, 133, 135, 147, 126, 124, 120, 118, 109, 110, 106, 100, 103, 96, 94, 92, 91), (8, 149, 155, 11), (51, 124, 126, 53), (20, 93, 91, 18), (5, 81, 80, 4), (56, 129, 122, 49), (19, 92, 94, 21), (7, 83, 81, 5), (9, 84, 82, 6), (57, 130, 121, 48), (22, 95, 93, 20), (50, 123, 131, 58), (21, 94, 96, 23), (115, 113, 108, 121, 152, 153, 82), (12, 85, 97, 24), (75, 148, 123, 50), (60, 133, 134, 61), (25, 98, 95, 22), (15, 88, 86, 13), (62, 135, 133, 60), (24, 97, 99, 26), (42, 115, 102, 29), (63, 136, 132, 59), (29, 102, 89, 16), (64, 137, 138, 65), (23, 96, 103, 30), (52, 125, 130, 57), (66, 139, 137, 64), (28, 101, 104, 31), (54, 127, 129, 56), (65, 138, 141, 68), (27, 100, 106, 33), (69, 142, 139, 66), (34, 107, 101, 28), (70, 143, 142, 69), (33, 106, 110, 37), (16, 89, 90, 17), (71, 144, 125, 52), (38, 111, 107, 34), (72, 145, 127, 54), (39, 112, 111, 38), (32, 105, 116, 43), (73, 146, 143, 70), (35, 108, 113, 40), (31, 104, 98, 25), (37, 110, 109, 36), (53, 126, 147, 74), (58, 131, 128, 55), (41, 114, 148, 75), (40, 113, 115, 42), (44, 117, 105, 32), (74, 147, 135, 62), (43, 116, 114, 41), (61, 134, 136, 63), (0, 76, 84, 9), (26, 99, 117, 44), (36, 109, 118, 45), (6, 82, 153, 151, 10), (68, 141, 140, 67), (46, 119, 112, 39), (121, 130, 125, 144, 140, 141, 138, 137, 139, 142, 143, 146, 128, 131, 123, 148, 114, 116, 105, 117, 99, 97, 85, 86, 88, 87, 90, 89, 102, 115, 82, 84, 150, 152), (55, 128, 146, 73), (30, 103, 100, 27), (45, 118, 120, 47), (13, 86, 85, 12), (1, 77, 76, 0), (59, 132, 145, 72), (48, 121, 108, 35), (14, 87, 88, 15), (2, 78, 77, 1), (47, 120, 124, 51), (49, 122, 119, 46), (17, 90, 87, 14), (3, 79, 78, 2), (67, 140, 144, 71), (18, 91, 92, 19), (4, 80, 79, 3), (151, 153, 152), (150, 149, 151, 152), (149, 150, 154, 155), (154, 150, 84, 76, 77, 78, 79, 80, 81, 83), (156, 158, 159, 157)])
me_cylinder_004.polygons.foreach_set('use_smooth', [1, 1, 1, 1, 1, 1, 1, 1, 1, 1, 1, 1, 1, 1, 1, 1, 1, 1, 1, 1, 1, 1, 1, 1, 1, 1, 1, 1, 1, 1, 1, 1, 1, 1, 1, 1, 1, 1, 1, 1, 1, 1, 1, 1, 1, 1, 1, 1, 1, 1, 1, 1, 1, 1, 1, 1, 1, 1, 1, 1, 1, 1, 1, 1, 1, 1, 1, 1, 1, 1, 1, 1, 1, 1, 1, 1, 1, 1, 1, 1, 1, 1, 1, 1, 1, 1, 1, 0])
me_cylinder_004.polygons.foreach_set('material_index', [0, 0, 0, 0, 0, 0, 0, 0, 0, 0, 0, 0, 0, 0, 0, 0, 0, 0, 0, 0, 0, 0, 0, 0, 0, 0, 0, 0, 0, 0, 0, 0, 0, 0, 0, 0, 0, 0, 0, 0, 0, 0, 0, 0, 0, 0, 0, 0, 0, 0, 0, 0, 0, 0, 0, 0, 0, 0, 0, 0, 0, 0, 0, 0, 0, 0, 0, 0, 0, 0, 0, 0, 0, 0, 0, 0, 0, 0, 0, 0, 0, 0, 0, 0, 0, 0, 0, 1])
_uv = me_cylinder_004.uv_layers.new(name='UVMap')
_uv.uv.foreach_set('vector', [0.6438, 0.1925, 0.5394, 0.07053, 0.5394, 0.6078, 0.8353, 0.6078, 0.8355, 0.07053, 0.6753, 0.1956, 0.6848, 0.2006, 0.6931, 0.2074, 0.6998, 0.2157, 0.7049, 0.2251, 0.708, 0.2354, 0.7091, 0.246, 0.708, 0.2567, 0.7049, 0.267, 0.6998, 0.2764, 0.6931, 0.2847, 0.6848, 0.2915, 0.6753, 0.2965, 0.6651, 0.2996, 0.6544, 0.3007, 0.6438, 0.2996, 0.6335, 0.2965, 0.6241, 0.2915, 0.6158, 0.2847, 0.609, 0.2764, 0.6039, 0.267, 0.6008, 0.2567, 0.5998, 0.246, 0.6008, 0.2354, 0.6039, 0.2251, 0.609, 0.2157, 0.6158, 0.2074, 0.6241, 0.2006, 0.6335, 0.1956, 0.6753, 0.1956, 0.8355, 0.07053, 0.5394, 0.07053, 0.6438, 0.1925, 0.6544, 0.1914, 0.6651, 0.1925, 0.6906, 0.2532, 0.6913, 0.246, 0.6906, 0.2389, 0.6885, 0.2319, 0.6851, 0.2256, 0.6805, 0.22, 0.6749, 0.2154, 0.6685, 0.212, 0.6616, 0.2099, 0.6544, 0.2092, 0.6472, 0.2099, 0.6403, 0.212, 0.6339, 0.2154, 0.6284, 0.22, 0.6238, 0.2256, 0.6204, 0.2319, 0.6183, 0.2389, 0.6176, 0.246, 0.6183, 0.2532, 0.6204, 0.2602, 0.6238, 0.2665, 0.6284, 0.2721, 0.6339, 0.2767, 0.6403, 0.2801, 0.6472, 0.2822, 0.6544, 0.2829, 0.6616, 0.2822, 0.6685, 0.2801, 0.6749, 0.2767, 0.6805, 0.2721, 0.6851, 0.2665, 0.6885, 0.2602, 0.5394, 0.9063, 0.595, 0.9006, 0.651, 0.8836, 0.7026, 0.856, 0.7478, 0.8189, 0.785, 0.7736, 0.8125, 0.722, 0.8295, 0.666, 0.8353, 0.6078, 0.5394, 0.6078, 0.5394, 0.07053, 0.5394, 0.07053, 0.5394, 0.6078, 0.5394, 0.6078, 0.5394, 0.9063, 0.5394, 0.9063, 0.5443, 0.9058, 0.595, 0.9006, 0.595, 0.9006, 0.6906, 0.2532, 0.6885, 0.2602, 0.6851, 0.2665, 0.6805, 0.2721, 0.6749, 0.2767, 0.6685, 0.2801, 0.6616, 0.2822, 0.6544, 0.2829, 0.6472, 0.2822, 0.6403, 0.2801, 0.6339, 0.2767, 0.6284, 0.2721, 0.6238, 0.2665, 0.6204, 0.2602, 0.6183, 0.2532, 0.6176, 0.246, 0.6183, 0.2389, 0.6204, 0.2319, 0.6238, 0.2256, 0.6284, 0.22, 0.6339, 0.2154, 0.6403, 0.212, 0.6472, 0.2099, 0.6544, 0.2092, 0.6616, 0.2099, 0.6685, 0.212, 0.6749, 0.2154, 0.6805, 0.22, 0.6851, 0.2256, 0.6885, 0.2319, 0.6906, 0.2389, 0.6913, 0.246, 0.5394, 0.6078, 0.5394, 0.6078, 0.5394, 0.9063, 0.5394, 0.9063, 0.6339, 0.2154, 0.6339, 0.2154, 0.6284, 0.22, 0.6284, 0.22, 0.6906, 0.2532, 0.6906, 0.2532, 0.6913, 0.246, 0.6913, 0.246, 0.651, 0.8836, 0.651, 0.8836, 0.7026, 0.856, 0.7026, 0.856, 0.6339, 0.2767, 0.6339, 0.2767, 0.6403, 0.2801, 0.6403, 0.2801, 0.6906, 0.2389, 0.6906, 0.2389, 0.6885, 0.2319, 0.6885, 0.2319, 0.595, 0.9006, 0.595, 0.9006, 0.651, 0.8836, 0.651, 0.8836, 0.8353, 0.6078, 0.8353, 0.6078, 0.8355, 0.07053, 0.8355, 0.07053, 0.6335, 0.1956, 0.6335, 0.1956, 0.6438, 0.1925, 0.6438, 0.1925, 0.6885, 0.2602, 0.6885, 0.2602, 0.6906, 0.2532, 0.6906, 0.2532, 0.6438, 0.2996, 0.6438, 0.2996, 0.6335, 0.2965, 0.6335, 0.2965, 0.6885, 0.2319, 0.6885, 0.2319, 0.6851, 0.2256, 0.6851, 0.2256, 0.6753, 0.1956, 0.6651, 0.1925, 0.6544, 0.1914, 0.6438, 0.1925, 0.5443, 0.07634, 0.5442, 0.07053, 0.8355, 0.07053, 0.708, 0.2567, 0.708, 0.2567, 0.7049, 0.267, 0.7049, 0.267, 0.6544, 0.3007, 0.6544, 0.3007, 0.6438, 0.2996, 0.6438, 0.2996, 0.6183, 0.2389, 0.6183, 0.2389, 0.6176, 0.246, 0.6176, 0.246, 0.6851, 0.2665, 0.6851, 0.2665, 0.6885, 0.2602, 0.6885, 0.2602, 0.708, 0.2354, 0.708, 0.2354, 0.7091, 0.246, 0.7091, 0.246, 0.6204, 0.2319, 0.6204, 0.2319, 0.6183, 0.2389, 0.6183, 0.2389, 0.7049, 0.267, 0.7049, 0.267, 0.6998, 0.2764, 0.6998, 0.2764, 0.6753, 0.1956, 0.6753, 0.1956, 0.6848, 0.2006, 0.6848, 0.2006, 0.6183, 0.2532, 0.6183, 0.2532, 0.6204, 0.2602, 0.6204, 0.2602, 0.6848, 0.2006, 0.6848, 0.2006, 0.6931, 0.2074, 0.6931, 0.2074, 0.5998, 0.246, 0.5998, 0.246, 0.6008, 0.2354, 0.6008, 0.2354, 0.6851, 0.2256, 0.6851, 0.2256, 0.6805, 0.22, 0.6805, 0.22, 0.6241, 0.2006, 0.6241, 0.2006, 0.6335, 0.1956, 0.6335, 0.1956, 0.6008, 0.2567, 0.6008, 0.2567, 0.5998, 0.246, 0.5998, 0.246, 0.6749, 0.2767, 0.6749, 0.2767, 0.6805, 0.2721, 0.6805, 0.2721, 0.6284, 0.2721, 0.6284, 0.2721, 0.6339, 0.2767, 0.6339, 0.2767, 0.6008, 0.2354, 0.6008, 0.2354, 0.6039, 0.2251, 0.6039, 0.2251, 0.6749, 0.2154, 0.6749, 0.2154, 0.6685, 0.212, 0.6685, 0.212, 0.6039, 0.267, 0.6039, 0.267, 0.6008, 0.2567, 0.6008, 0.2567, 0.6685, 0.2801, 0.6685, 0.2801, 0.6749, 0.2767, 0.6749, 0.2767, 0.609, 0.2764, 0.609, 0.2764, 0.6039, 0.267, 0.6039, 0.267, 0.6685, 0.212, 0.6685, 0.212, 0.6616, 0.2099, 0.6616, 0.2099, 0.6931, 0.2074, 0.6931, 0.2074, 0.6998, 0.2157, 0.6998, 0.2157, 0.6158, 0.2074, 0.6158, 0.2074, 0.6241, 0.2006, 0.6241, 0.2006, 0.6616, 0.2822, 0.6616, 0.2822, 0.6685, 0.2801, 0.6685, 0.2801, 0.6238, 0.2665, 0.6238, 0.2665, 0.6284, 0.2721, 0.6284, 0.2721, 0.6544, 0.2829, 0.6544, 0.2829, 0.6616, 0.2822, 0.6616, 0.2822, 0.6848, 0.2915, 0.6848, 0.2915, 0.6753, 0.2965, 0.6753, 0.2965, 0.6158, 0.2847, 0.6158, 0.2847, 0.609, 0.2764, 0.609, 0.2764, 0.6544, 0.1914, 0.6544, 0.1914, 0.6651, 0.1925, 0.6651, 0.1925, 0.6805, 0.2721, 0.6805, 0.2721, 0.6851, 0.2665, 0.6851, 0.2665, 0.6616, 0.2099, 0.6616, 0.2099, 0.6544, 0.2092, 0.6544, 0.2092, 0.6284, 0.22, 0.6284, 0.22, 0.6238, 0.2256, 0.6238, 0.2256, 0.6335, 0.2965, 0.6335, 0.2965, 0.6241, 0.2915, 0.6241, 0.2915, 0.6651, 0.2996, 0.6651, 0.2996, 0.6544, 0.3007, 0.6544, 0.3007, 0.6651, 0.1925, 0.6651, 0.1925, 0.6753, 0.1956, 0.6753, 0.1956, 0.6931, 0.2847, 0.6931, 0.2847, 0.6848, 0.2915, 0.6848, 0.2915, 0.6238, 0.2256, 0.6238, 0.2256, 0.6204, 0.2319, 0.6204, 0.2319, 0.6753, 0.2965, 0.6753, 0.2965, 0.6651, 0.2996, 0.6651, 0.2996, 0.6176, 0.246, 0.6176, 0.246, 0.6183, 0.2532, 0.6183, 0.2532, 0.8295, 0.666, 0.8295, 0.666, 0.8353, 0.6078, 0.8353, 0.6078, 0.6998, 0.2764, 0.6998, 0.2764, 0.6931, 0.2847, 0.6931, 0.2847, 0.6544, 0.2092, 0.6544, 0.2092, 0.6472, 0.2099, 0.6472, 0.2099, 0.8355, 0.07053, 0.8355, 0.07053, 0.5442, 0.07053, 0.5394, 0.07053, 0.5394, 0.07053, 0.6039, 0.2251, 0.6039, 0.2251, 0.609, 0.2157, 0.609, 0.2157, 0.6472, 0.2822, 0.6472, 0.2822, 0.6544, 0.2829, 0.6544, 0.2829, 0.6438, 0.1925, 0.6335, 0.1956, 0.6241, 0.2006, 0.6158, 0.2074, 0.609, 0.2157, 0.6039, 0.2251, 0.6008, 0.2354, 0.5998, 0.246, 0.6008, 0.2567, 0.6039, 0.267, 0.609, 0.2764, 0.6158, 0.2847, 0.6241, 0.2915, 0.6335, 0.2965, 0.6438, 0.2996, 0.6544, 0.3007, 0.6651, 0.2996, 0.6753, 0.2965, 0.6848, 0.2915, 0.6931, 0.2847, 0.6998, 0.2764, 0.7049, 0.267, 0.708, 0.2567, 0.7091, 0.246, 0.708, 0.2354, 0.7049, 0.2251, 0.6998, 0.2157, 0.6931, 0.2074, 0.6848, 0.2006, 0.6753, 0.1956, 0.8355, 0.07053, 0.8353, 0.6078, 0.5442, 0.6078, 0.5443, 0.07634, 0.6241, 0.2915, 0.6241, 0.2915, 0.6158, 0.2847, 0.6158, 0.2847, 0.6805, 0.22, 0.6805, 0.22, 0.6749, 0.2154, 0.6749, 0.2154, 0.6472, 0.2099, 0.6472, 0.2099, 0.6403, 0.212, 0.6403, 0.212, 0.7091, 0.246, 0.7091, 0.246, 0.708, 0.2567, 0.708, 0.2567, 0.8125, 0.722, 0.8125, 0.722, 0.8295, 0.666, 0.8295, 0.666, 0.6204, 0.2602, 0.6204, 0.2602, 0.6238, 0.2665, 0.6238, 0.2665, 0.6438, 0.1925, 0.6438, 0.1925, 0.6544, 0.1914, 0.6544, 0.1914, 0.7049, 0.2251, 0.7049, 0.2251, 0.708, 0.2354, 0.708, 0.2354, 0.785, 0.7736, 0.785, 0.7736, 0.8125, 0.722, 0.8125, 0.722, 0.6403, 0.212, 0.6403, 0.212, 0.6339, 0.2154, 0.6339, 0.2154, 0.6403, 0.2801, 0.6403, 0.2801, 0.6472, 0.2822, 0.6472, 0.2822, 0.6998, 0.2157, 0.6998, 0.2157, 0.7049, 0.2251, 0.7049, 0.2251, 0.7478, 0.8189, 0.7478, 0.8189, 0.785, 0.7736, 0.785, 0.7736, 0.609, 0.2157, 0.609, 0.2157, 0.6158, 0.2074, 0.6158, 0.2074, 0.6913, 0.246, 0.6913, 0.246, 0.6906, 0.2389, 0.6906, 0.2389, 0.7026, 0.856, 0.7026, 0.856, 0.7478, 0.8189, 0.7478, 0.8189, 0.5394, 0.07053, 0.5442, 0.07053, 0.5394, 0.07634, 0.5442, 0.6078, 0.5394, 0.6078, 0.5394, 0.07053, 0.5443, 0.07634, 0.5394, 0.6078, 0.5442, 0.6078, 0.5443, 0.9058, 0.5394, 0.9063, 0.5443, 0.9058, 0.5442, 0.6078, 0.8353, 0.6078, 0.8295, 0.666, 0.8125, 0.722, 0.785, 0.7736, 0.7478, 0.8189, 0.7026, 0.856, 0.651, 0.8836, 0.595, 0.9006, 0.7263, 0.1787, 0.7263, 0.3087, 0.5848, 0.3087, 0.5848, 0.1787])
me_cylinder_004.materials.append(mat_main)
me_cylinder_004.materials.append(mat_seconddary)
me_cylinder_004.materials.append(mat_3rd)
me_cylinder_004.update()

# ---- objects
ob_door = bpy.data.objects.new('door', me_cylinder_003)
ob_door_001 = bpy.data.objects.new('door.001', me_cylinder_001)
ob_left_door = bpy.data.objects.new('Left Door', me_cylinder_002)
ob_right_door = bpy.data.objects.new('Right Door', me_cylinder_004)

# ---- transforms, parenting, visibility, modifiers, constraints
ob_door.location = (0.0, 0.0, 0.0)
_m = ob_door.modifiers.new('Auto Smooth', 'NODES')
_m.node_group = ng_auto_smooth
_gi = [s.identifier for s in ng_auto_smooth.interface.items_tree if s.item_type == 'SOCKET' and s.in_out == 'INPUT']
_m[_gi[1]] = 0.5236  # Angle
ob_door_001.location = (0.0, 0.0, 0.0)
_m = ob_door_001.modifiers.new('Auto Smooth', 'NODES')
_m.node_group = ng_auto_smooth
_gi = [s.identifier for s in ng_auto_smooth.interface.items_tree if s.item_type == 'SOCKET' and s.in_out == 'INPUT']
_m[_gi[1]] = 0.5236  # Angle
ob_left_door.location = (0.0, 0.0, 0.0)
_m = ob_left_door.modifiers.new('Auto Smooth', 'NODES')
_m.node_group = ng_auto_smooth
_gi = [s.identifier for s in ng_auto_smooth.interface.items_tree if s.item_type == 'SOCKET' and s.in_out == 'INPUT']
_m[_gi[1]] = 0.5236  # Angle
ob_right_door.location = (0.0, 0.0, 0.0)
_m = ob_right_door.modifiers.new('Auto Smooth', 'NODES')
_m.node_group = ng_auto_smooth
_gi = [s.identifier for s in ng_auto_smooth.interface.items_tree if s.item_type == 'SOCKET' and s.in_out == 'INPUT']
_m[_gi[1]] = 0.5236  # Angle

# ---- collection membership
col_collection.objects.link(ob_door)
col_collection.objects.link(ob_door_001)
col_collection.objects.link(ob_left_door)
col_collection.objects.link(ob_right_door)

# ---- scene / render settings (as saved in the file)
scene.frame_start = 1; scene.frame_end = 250; scene.frame_set(1)
scene.render.engine = 'BLENDER_EEVEE_NEXT'
scene.cycles.sampling_pattern = 'TABULATED_SOBOL'
scene.cycles.use_light_tree = False
scene.view_settings.view_transform = 'Filmic'
bpy.context.view_layer.update()

# ---- added for rendering (the .blend has no active camera and no usable light): camera, sun
cam_auto = bpy.data.cameras.new('AutoCamera')
cam_auto.lens = 50.0
cam_auto.sensor_width = 36.0
cam_auto.clip_end = 1000.0
ob_auto_camera = bpy.data.objects.new('AutoCamera', cam_auto)
scene.collection.objects.link(ob_auto_camera)
ob_auto_camera.location = (2.64804, -3.21162, 3.16712)
ob_auto_camera.rotation_euler = (1.09748, -7.21219e-08, 0.694738)
scene.camera = ob_auto_camera
light_auto_sun = bpy.data.lights.new('AutoSun', 'SUN')
light_auto_sun.energy = 3.0
light_auto_sun.angle = 0.0523599
ob_auto_sun = bpy.data.objects.new('AutoSun', light_auto_sun)
scene.collection.objects.link(ob_auto_sun)
ob_auto_sun.rotation_euler = (0.872665, 0.174533, 0.523599)
bpy.context.view_layer.update()
